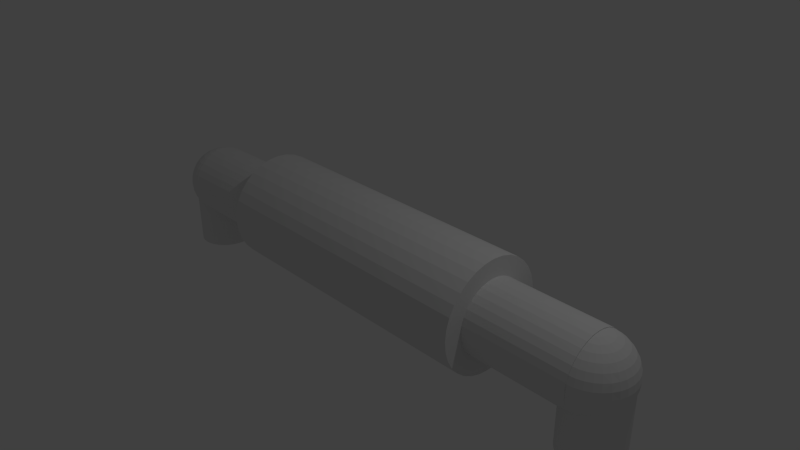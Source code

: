 # Source: Transistor02.blend  (saved by Blender 2.71.0; exported with 4.5.12 LTS)
import bpy
from mathutils import Matrix  # noqa: F401  (used for matrix-valued properties, if any)

bpy.ops.wm.read_factory_settings(use_empty=True)
scene = bpy.context.scene
scene.name = 'Scene'

# ---- collections
col_collection_1 = bpy.data.collections.new('Collection 1'); scene.collection.children.link(col_collection_1)

# ---- materials (node trees are filled in below, after node groups)
mat_none = bpy.data.materials.new('None')
mat_none.alpha_threshold = 0.0
mat_none.use_transparent_shadow = False
mat_none.specular_color = (0.8, 0.8, 0.8)
mat_none.roughness = 0.5
mat_none.specular_intensity = 1.0
mat_none.line_color = (0.0, 0.0, 0.0, 1.0)
mat_none_001 = bpy.data.materials.new('None.001')
mat_none_001.alpha_threshold = 0.0
mat_none_001.use_transparent_shadow = False
mat_none_001.specular_color = (0.8, 0.8, 0.8)
mat_none_001.roughness = 0.5
mat_none_001.specular_intensity = 1.0
mat_none_001.line_color = (0.0, 0.0, 0.0, 1.0)

# ---- material node trees

# ---- world
world_world = bpy.data.worlds.new('World'); scene.world = world_world
world_world.color = (0.05088, 0.05088, 0.05088)
world_world.use_sun_shadow = False
world_world.sun_shadow_jitter_overblur = 0.0
world_world.cycles.sampling_method = 'MANUAL'
world_world.cycles.sample_map_resolution = 256

# ---- cameras
cam_camera = bpy.data.cameras.new('Camera')
cam_camera.clip_end = 100.0
cam_camera.lens = 35.0
cam_camera.sensor_width = 32.0
cam_camera.sensor_height = 18.0
cam_camera.ortho_scale = 7.314
cam_camera.dof.focus_distance = 0.0
cam_camera.dof.aperture_fstop = 128.0

# ---- lights
light_lamp = bpy.data.lights.new('Lamp', 'POINT')
light_lamp.transmission_factor = 0.0
light_lamp.cutoff_distance = 30.0
light_lamp.energy = 100.0
light_lamp.shadow_buffer_clip_start = 1.001
light_lamp.shadow_soft_size = 0.1
light_lamp.shadow_maximum_resolution = 0.006
light_lamp.use_absolute_resolution = True
light_lamp.cycles.use_multiple_importance_sampling = False

# ---- meshes
me_elbowjoint = bpy.data.meshes.new('elbowJoint')
me_elbowjoint.from_pydata([], [], [])
me_elbowjoint.materials.append(None)
me_elbowjoint.use_remesh_preserve_volume = False
me_elbowjoint.use_remesh_preserve_attributes = False
me_elbowjoint.use_mirror_vertex_groups = False
me_elbowjoint.update()
me_cylinder = bpy.data.meshes.new('Cylinder')
me_cylinder.from_pydata([(0.05022, -0.5333, -1.755), (0.05204, -0.5231, -1.794), (1.385, -0.5231, -1.785), (0.05378, -0.4927, -1.831), (0.05539, -0.4435, -1.866), (1.389, -0.4435, -1.857), (0.0568, -0.3771, -1.896), (1.39, -0.3771, -1.888), (0.05796, -0.2963, -1.921), (1.391, -0.2963, -1.912), (0.05882, -0.2041, -1.94), (1.392, -0.2041, -1.931), (0.05935, -0.104, -1.951), (1.392, -0.104, -1.942), (0.05953, 4.025e-08, -1.955), (1.393, -1.666e-06, -1.946), (0.05935, 0.104, -1.951), (1.392, 0.104, -1.942), (0.05882, 0.2041, -1.94), (1.392, 0.2041, -1.931), (0.05796, 0.2963, -1.921), (1.391, 0.2963, -1.912), (0.0568, 0.3771, -1.896), (1.39, 0.3771, -1.888), (0.05539, 0.4435, -1.866), (1.389, 0.4434, -1.857), (0.05379, 0.4927, -1.831), (1.387, 0.4927, -1.823), (0.05204, 0.5231, -1.794), (1.385, 0.5231, -1.785), (0.05022, 0.5333, -1.755), (1.383, 0.5333, -1.746), (0.04841, 0.5231, -1.716), (1.382, 0.5231, -1.707), (0.04666, 0.4927, -1.678), (1.38, 0.4927, -1.67), (0.04505, 0.4435, -1.644), (1.378, 0.4434, -1.635), (0.04364, 0.3771, -1.613), (1.377, 0.3771, -1.605), (0.04248, 0.2963, -1.589), (1.376, 0.2963, -1.58), (0.04162, 0.2041, -1.57), (1.375, 0.2041, -1.561), (0.04109, 0.104, -1.559), (1.374, 0.104, -1.55), (0.04092, 4.025e-08, -1.555), (1.374, -1.666e-06, -1.546), (0.04109, -0.104, -1.559), (1.374, -0.1041, -1.55), (0.04162, -0.2041, -1.57), (1.375, -0.2041, -1.561), (0.04248, -0.2963, -1.589), (1.376, -0.2963, -1.58), (0.04364, -0.3771, -1.613), (1.377, -0.3771, -1.605), (0.04505, -0.4435, -1.644), (1.378, -0.4435, -1.635), (0.04666, -0.4927, -1.678), (1.38, -0.4927, -1.67), (0.04841, -0.5231, -1.716), (1.383, -0.5333, -1.746), (1.382, -0.5231, -1.707), (-0.2851, -0.006033, -1.506), (-0.2849, -0.1142, -1.51), (-0.1708, -0.1262, -1.486), (-0.4658, -0.006033, -1.576), (-0.4657, -0.07829, -1.578), (-0.3845, -0.098, -1.541), (0.7062, -0.006034, -1.611), (0.7063, -0.0558, -1.613), (0.7464, -0.03141, -1.659), (-0.5254, -0.006033, -1.619), (-0.5612, -0.006033, -1.667), (-0.5611, -0.03141, -1.667), (0.558, -0.006034, -1.531), (0.5581, -0.098, -1.535), (0.6428, -0.07829, -1.571), (0.3392, -0.006034, -1.478), (0.3394, -0.1262, -1.483), (0.4557, -0.1142, -1.505), (0.08323, -0.006033, -1.461), (0.08345, -0.1361, -1.466), (0.2137, -0.1336, -1.47), (-0.04659, -0.006033, -1.467), (-0.171, -0.006033, -1.482), (-0.3847, -0.006033, -1.537), (-0.5253, -0.0558, -1.621), (0.6426, -0.006034, -1.568), (0.4555, -0.006034, -1.501), (0.2135, -0.006034, -1.465), (-0.04637, -0.1336, -1.471), (0.4563, -0.2182, -1.517), (0.5586, -0.1864, -1.545), (0.2144, -0.2563, -1.484), (0.34, -0.2417, -1.496), (-0.04572, -0.2563, -1.485), (0.08412, -0.2612, -1.48), (-0.2844, -0.2182, -1.521), (-0.4653, -0.1478, -1.586), (0.7066, -0.1037, -1.619), (0.7465, -0.0558, -1.662), (-0.561, -0.0558, -1.67), (0.6431, -0.1478, -1.579), (-0.1701, -0.2417, -1.499), (-0.3841, -0.1864, -1.551), (-0.5251, -0.1037, -1.627), (0.4571, -0.314, -1.536), (0.2154, -0.3693, -1.506), (0.341, -0.3482, -1.517), (-0.04466, -0.3693, -1.508), (0.08519, -0.3764, -1.503), (-0.2835, -0.314, -1.541), (-0.4647, -0.2118, -1.599), (-0.3833, -0.2679, -1.567), (0.707, -0.1478, -1.627), (0.7467, -0.07829, -1.666), (-0.5608, -0.07829, -1.675), (0.5594, -0.2679, -1.561), (-0.1692, -0.3482, -1.521), (-0.5247, -0.1478, -1.635), (0.6437, -0.2118, -1.592), (0.4583, -0.398, -1.562), (0.2168, -0.4684, -1.537), (0.3423, -0.4416, -1.546), (-0.04324, -0.4684, -1.538), (0.08664, -0.4774, -1.534), (-0.2823, -0.398, -1.566), (-0.1678, -0.4416, -1.549), (-0.4639, -0.2679, -1.616), (-0.3823, -0.3394, -1.589), (0.7075, -0.1864, -1.639), (0.747, -0.098, -1.672), (-0.5605, -0.098, -1.681), (-0.5241, -0.1864, -1.647), (0.5604, -0.3394, -1.583), (0.6445, -0.2679, -1.609), (0.4598, -0.4669, -1.593), (0.5616, -0.398, -1.61), (0.2186, -0.5497, -1.574), (-0.04152, -0.5497, -1.576), (0.0884, -0.5603, -1.572), (-0.2808, -0.4669, -1.598), (-0.1662, -0.5182, -1.584), (-0.463, -0.314, -1.637), (-0.381, -0.398, -1.616), (0.7082, -0.2182, -1.654), (-0.5602, -0.1142, -1.688), (0.6455, -0.314, -1.63), (0.344, -0.5182, -1.581), (-0.5234, -0.2182, -1.662), (0.4615, -0.5182, -1.629), (0.563, -0.4416, -1.64), (0.2205, -0.6101, -1.616), (-0.03954, -0.6101, -1.618), (-0.2792, -0.5182, -1.634), (-0.4618, -0.3482, -1.661), (0.709, -0.2417, -1.67), (0.7478, -0.1262, -1.688), (-0.5598, -0.1262, -1.697), (-0.5227, -0.2417, -1.678), (0.6466, -0.3482, -1.654), (0.3458, -0.5751, -1.621), (0.09041, -0.622, -1.615), (-0.1643, -0.5751, -1.624), (-0.3796, -0.4416, -1.646), (0.4633, -0.5497, -1.668), (0.2227, -0.6473, -1.662), (-0.0374, -0.6473, -1.664), (-0.2773, -0.5497, -1.673), (-0.4606, -0.3693, -1.688), (0.7098, -0.2563, -1.688), (0.7482, -0.1336, -1.697), (-0.5593, -0.1336, -1.706), (0.5646, -0.4684, -1.673), (0.3478, -0.6101, -1.664), (0.09259, -0.6599, -1.662), (-0.1623, -0.6101, -1.668), (-0.3781, -0.4684, -1.68), (-0.5218, -0.2563, -1.696), (0.6478, -0.3693, -1.68), (0.4652, -0.5603, -1.709), (0.5662, -0.4774, -1.708), (0.2249, -0.6599, -1.71), (-0.03518, -0.6599, -1.712), (-0.2755, -0.5603, -1.713), (-0.4594, -0.3764, -1.715), (-0.3765, -0.4774, -1.714), (0.7107, -0.2612, -1.707), (0.7486, -0.1361, -1.707), (-0.5589, -0.1361, -1.715), (0.6491, -0.3764, -1.707), (0.3499, -0.622, -1.709), (0.09486, -0.6727, -1.711), (-0.1602, -0.622, -1.713), (-0.521, -0.2612, -1.715), (0.4671, -0.5497, -1.749), (0.5678, -0.4684, -1.742), (0.2271, -0.6473, -1.758), (-0.03295, -0.6473, -1.76), (-0.2736, -0.5497, -1.754), (-0.4581, -0.3693, -1.742), (-0.3749, -0.4684, -1.749), (0.7116, -0.2563, -1.726), (0.7491, -0.1336, -1.716), (-0.5585, -0.1336, -1.725), (-0.5201, -0.2563, -1.734), (0.6504, -0.3693, -1.734), (0.352, -0.6101, -1.754), (0.09713, -0.6599, -1.76), (-0.1581, -0.6101, -1.758), (0.4689, -0.5182, -1.788), (0.5693, -0.4416, -1.776), (0.2293, -0.6101, -1.804), (-0.03081, -0.6101, -1.806), (-0.2718, -0.5182, -1.793), (-0.4569, -0.3482, -1.768), (0.7124, -0.2417, -1.744), (0.7495, -0.1262, -1.725), (-0.558, -0.1262, -1.734), (0.6516, -0.3482, -1.761), (0.3541, -0.5751, -1.798), (0.09932, -0.622, -1.807), (-0.1561, -0.5751, -1.801), (-0.3733, -0.4416, -1.782), (-0.5193, -0.2417, -1.752), (0.4706, -0.4669, -1.824), (0.2312, -0.5497, -1.846), (-0.02884, -0.5497, -1.848), (0.1013, -0.5603, -1.85), (-0.2701, -0.4669, -1.829), (-0.4558, -0.314, -1.792), (-0.3719, -0.398, -1.812), (0.7132, -0.2182, -1.76), (0.7499, -0.1142, -1.734), (-0.5576, -0.1142, -1.742), (-0.5185, -0.2182, -1.768), (0.5708, -0.398, -1.806), (0.6527, -0.314, -1.785), (0.3559, -0.5182, -1.838), (-0.1542, -0.5182, -1.841), (0.472, -0.398, -1.856), (0.572, -0.3394, -1.833), (0.233, -0.4684, -1.883), (0.3575, -0.4416, -1.873), (-0.02711, -0.4684, -1.885), (0.1031, -0.4774, -1.888), (-0.2686, -0.398, -1.86), (-0.4548, -0.2679, -1.813), (-0.3707, -0.3394, -1.839), (0.7138, -0.1864, -1.775), (0.7502, -0.098, -1.741), (-0.5573, -0.098, -1.75), (0.6537, -0.2679, -1.806), (-0.1526, -0.4416, -1.876), (-0.5178, -0.1864, -1.783), (0.4732, -0.314, -1.881), (0.2344, -0.3693, -1.914), (-0.02569, -0.3693, -1.916), (0.1045, -0.3764, -1.919), (-0.2674, -0.314, -1.886), (-0.454, -0.2118, -1.83), (0.7144, -0.1478, -1.786), (-0.557, -0.07829, -1.756), (0.573, -0.2679, -1.855), (0.6545, -0.2118, -1.823), (0.3589, -0.3482, -1.901), (-0.1513, -0.3482, -1.905), (-0.3696, -0.2679, -1.861), (-0.5173, -0.1478, -1.795), (0.4741, -0.2182, -1.901), (0.2354, -0.2563, -1.937), (0.3599, -0.2417, -1.923), (-0.02463, -0.2563, -1.938), (0.1056, -0.2612, -1.942), (-0.2665, -0.2182, -1.905), (-0.4534, -0.1478, -1.843), (0.7148, -0.1037, -1.795), (0.7507, -0.0558, -1.752), (-0.5568, -0.0558, -1.76), (0.5738, -0.1864, -1.871), (-0.1503, -0.2417, -1.926), (-0.3689, -0.1864, -1.877), (-0.5168, -0.1037, -1.803), (0.6551, -0.1478, -1.836), (0.4747, -0.1142, -1.912), (0.5743, -0.098, -1.881), (0.2361, -0.1336, -1.951), (-0.02398, -0.1336, -1.952), (0.1063, -0.1361, -1.956), (-0.266, -0.1142, -1.917), (-0.453, -0.07829, -1.851), (-0.3684, -0.098, -1.887), (0.7151, -0.0558, -1.801), (-0.5567, -0.03141, -1.763), (0.6554, -0.07829, -1.844), (0.3605, -0.1262, -1.936), (-0.1497, -0.1262, -1.939), (-0.5166, -0.0558, -1.809), (0.4749, -0.006032, -1.916), (0.5744, -0.006033, -1.885), (0.2363, -0.006032, -1.955), (-0.02376, -0.006032, -1.957), (-0.2658, -0.006032, -1.921), (-0.4529, -0.006033, -1.853), (0.7151, -0.006034, -1.803), (0.7509, -0.006034, -1.755), (-0.5566, -0.006033, -1.764), (0.3607, -0.006034, -1.94), (0.1065, -0.006032, -1.961), (-0.1495, -0.006033, -1.944), (-0.3682, -0.006031, -1.891), (-0.5165, -0.006033, -1.811), (0.6556, -0.006034, -1.846), (0.4747, 0.1021, -1.912), (0.2361, 0.1215, -1.951), (-0.02398, 0.1215, -1.952), (0.1063, 0.124, -1.956), (-0.266, 0.1021, -1.917), (-0.453, 0.06623, -1.851), (0.7151, 0.04374, -1.801), (-0.5567, 0.01934, -1.763), (-0.5166, 0.04374, -1.809), (0.5743, 0.08593, -1.881), (0.6554, 0.06622, -1.844), (0.3605, 0.1141, -1.936), (-0.1497, 0.1141, -1.939), (-0.3684, 0.08593, -1.887), (0.4741, 0.2061, -1.901), (0.2354, 0.2442, -1.937), (-0.02463, 0.2442, -1.938), (-0.2665, 0.2061, -1.905), (-0.4534, 0.1357, -1.843), (-0.3689, 0.1744, -1.877), (0.7148, 0.0916, -1.795), (0.7507, 0.04374, -1.752), (-0.5568, 0.04374, -1.76), (-0.5168, 0.0916, -1.803), (0.5738, 0.1744, -1.871), (0.3599, 0.2297, -1.923), (0.1056, 0.2491, -1.942), (-0.1503, 0.2297, -1.926), (0.6551, 0.1357, -1.836), (0.4732, 0.3019, -1.881), (0.2344, 0.3572, -1.914), (-0.02569, 0.3572, -1.916), (-0.2674, 0.3019, -1.886), (-0.454, 0.1997, -1.83), (-0.3696, 0.2559, -1.861), (0.7144, 0.1357, -1.786), (-0.557, 0.06623, -1.756), (-0.5173, 0.1357, -1.795), (0.573, 0.2559, -1.855), (0.6545, 0.1997, -1.823), (0.3589, 0.3362, -1.901), (0.1045, 0.3643, -1.919), (-0.1513, 0.3362, -1.905), (0.472, 0.3859, -1.856), (0.233, 0.4563, -1.883), (-0.02711, 0.4563, -1.885), (-0.2686, 0.3859, -1.86), (-0.4548, 0.2559, -1.813), (0.7138, 0.1744, -1.775), (0.7502, 0.08593, -1.741), (-0.5573, 0.08593, -1.75), (0.572, 0.3273, -1.833), (0.3575, 0.4295, -1.873), (0.1031, 0.4654, -1.888), (-0.1526, 0.4295, -1.876), (-0.3707, 0.3273, -1.839), (-0.5178, 0.1744, -1.783), (0.6537, 0.2559, -1.806), (0.4706, 0.4549, -1.824), (0.2312, 0.5376, -1.846), (-0.02883, 0.5376, -1.848), (-0.2701, 0.4549, -1.829), (-0.1542, 0.5061, -1.841), (-0.4558, 0.3019, -1.792), (-0.3719, 0.3859, -1.812), (0.7132, 0.2061, -1.76), (-0.5576, 0.1021, -1.742), (0.5708, 0.3859, -1.806), (0.6527, 0.3019, -1.785), (0.3559, 0.5061, -1.838), (0.1013, 0.5483, -1.85), (-0.5185, 0.2061, -1.768), (0.4689, 0.5061, -1.788), (0.2293, 0.5981, -1.804), (-0.03081, 0.5981, -1.806), (0.09932, 0.6099, -1.807), (-0.2718, 0.5061, -1.793), (-0.4569, 0.3362, -1.768), (0.7499, 0.1021, -1.734), (0.7124, 0.2297, -1.744), (-0.558, 0.1141, -1.734), (0.5693, 0.4295, -1.776), (0.6516, 0.3362, -1.761), (0.3541, 0.563, -1.798), (-0.1561, 0.563, -1.801), (-0.3733, 0.4295, -1.782), (-0.5193, 0.2297, -1.752), (0.4671, 0.5376, -1.749), (0.2271, 0.6353, -1.758), (-0.03295, 0.6353, -1.76), (-0.2736, 0.5376, -1.754), (-0.4581, 0.3572, -1.742), (0.7116, 0.2442, -1.726), (0.7491, 0.1215, -1.716), (-0.5584, 0.1215, -1.725), (-0.5201, 0.2442, -1.734), (0.5678, 0.4563, -1.742), (0.6504, 0.3572, -1.734), (0.352, 0.5981, -1.754), (0.09714, 0.6478, -1.76), (-0.1581, 0.5981, -1.758), (-0.3749, 0.4563, -1.749), (0.4652, 0.5483, -1.709), (0.5662, 0.4654, -1.708), (0.2249, 0.6478, -1.71), (-0.03517, 0.6478, -1.712), (-0.2755, 0.5483, -1.713), (-0.4594, 0.3643, -1.715), (0.7107, 0.2491, -1.707), (-0.5589, 0.124, -1.715), (0.6491, 0.3643, -1.707), (0.3499, 0.6099, -1.709), (0.09487, 0.6606, -1.711), (-0.1602, 0.6099, -1.713), (-0.3765, 0.4654, -1.714), (-0.521, 0.2491, -1.715), (0.4633, 0.5376, -1.668), (0.5646, 0.4563, -1.673), (0.2227, 0.6353, -1.662), (-0.0374, 0.6353, -1.664), (-0.2773, 0.5376, -1.673), (-0.4606, 0.3572, -1.688), (-0.3781, 0.4563, -1.68), (0.7486, 0.124, -1.707), (0.7098, 0.2442, -1.688), (-0.5593, 0.1215, -1.706), (-0.5218, 0.2442, -1.696), (0.3479, 0.5981, -1.664), (0.0926, 0.6478, -1.662), (-0.1623, 0.5981, -1.668), (0.6478, 0.3572, -1.68), (0.4615, 0.5061, -1.629), (0.563, 0.4295, -1.64), (0.2205, 0.5981, -1.616), (-0.03954, 0.5981, -1.618), (0.09041, 0.6099, -1.615), (-0.2792, 0.5061, -1.634), (-0.4618, 0.3362, -1.661), (-0.3796, 0.4295, -1.646), (0.7482, 0.1215, -1.697), (0.709, 0.2297, -1.67), (-0.5598, 0.1141, -1.697), (-0.5227, 0.2297, -1.678), (0.6466, 0.3362, -1.654), (0.3458, 0.563, -1.621), (-0.1643, 0.563, -1.624), (0.4598, 0.4549, -1.593), (0.5616, 0.3859, -1.61), (0.2186, 0.5376, -1.574), (-0.04151, 0.5376, -1.576), (0.0884, 0.5483, -1.572), (-0.2808, 0.4549, -1.598), (-0.463, 0.3019, -1.637), (-0.381, 0.3859, -1.616), (0.7082, 0.2061, -1.654), (0.7474, 0.1021, -1.68), (-0.5602, 0.1021, -1.688), (0.6455, 0.3019, -1.63), (0.344, 0.5061, -1.581), (-0.1662, 0.5061, -1.584), (-0.5234, 0.2061, -1.662), (0.4583, 0.3859, -1.562), (0.5604, 0.3273, -1.583), (0.2168, 0.4563, -1.537), (-0.04324, 0.4563, -1.538), (-0.2823, 0.3859, -1.566), (-0.4639, 0.2559, -1.616), (-0.3823, 0.3273, -1.589), (0.7075, 0.1744, -1.639), (-0.5605, 0.08593, -1.681), (0.3423, 0.4295, -1.546), (0.08664, 0.4654, -1.534), (-0.1678, 0.4295, -1.549), (-0.5241, 0.1744, -1.647), (0.6445, 0.2559, -1.609), (0.4571, 0.3019, -1.536), (0.2154, 0.3572, -1.506), (-0.04466, 0.3572, -1.508), (0.08519, 0.3643, -1.503), (-0.2835, 0.3019, -1.541), (-0.4647, 0.1997, -1.599), (-0.3833, 0.2559, -1.567), (0.747, 0.08593, -1.672), (0.707, 0.1357, -1.627), (-0.5608, 0.06623, -1.675), (-0.5247, 0.1357, -1.635), (0.5594, 0.2559, -1.561), (0.341, 0.3362, -1.517), (-0.1692, 0.3362, -1.521), (0.6437, 0.1997, -1.592), (0.4563, 0.2061, -1.517), (0.2144, 0.2442, -1.484), (-0.04572, 0.2442, -1.485), (0.08412, 0.2491, -1.48), (-0.2844, 0.2061, -1.521), (-0.4653, 0.1357, -1.586), (0.7066, 0.0916, -1.619), (0.7465, 0.04374, -1.662), (-0.561, 0.04374, -1.67), (0.5586, 0.1744, -1.545), (0.6431, 0.1357, -1.579), (0.34, 0.2297, -1.496), (-0.1701, 0.2297, -1.499), (-0.3841, 0.1744, -1.551), (-0.5251, 0.0916, -1.627), (0.4557, 0.1021, -1.505), (0.2137, 0.1215, -1.47), (-0.04637, 0.1215, -1.471), (0.08345, 0.124, -1.466), (-0.2849, 0.1021, -1.51), (-0.4657, 0.06623, -1.578), (-0.3845, 0.08593, -1.541), (0.7063, 0.04374, -1.613), (-0.5611, 0.01934, -1.667), (-0.5253, 0.04374, -1.621), (0.5581, 0.08593, -1.535), (0.6428, 0.06622, -1.571), (0.3394, 0.1141, -1.483), (-0.1708, 0.1141, -1.486), (0.7614, -0.006034, -1.707), (0.7464, -0.006034, -1.658), (-0.5717, -0.006031, -1.715), (0.7474, -0.1142, -1.68), (0.7505, -0.07829, -1.747), (0.7508, -0.03141, -1.755), (0.7508, 0.01934, -1.755), (0.7505, 0.06622, -1.747), (0.7495, 0.1141, -1.725), (0.7478, 0.1141, -1.688), (0.7467, 0.06622, -1.666), (0.7464, 0.01934, -1.659), (0.07994, -0.6667, -1.717), (0.21, -0.6539, -1.717), (0.1751, -0.6539, -0.9667), (0.335, -0.6159, -1.716), (0.3001, -0.6159, -0.9658), (0.4503, -0.5543, -1.715), (0.4154, -0.5543, -0.9651), (0.5513, -0.4714, -1.714), (0.5164, -0.4714, -0.9644), (0.6342, -0.3704, -1.714), (0.6958, -0.2551, -1.713), (0.6609, -0.2551, -0.9635), (0.7337, -0.1301, -1.713), (0.6988, -0.1301, -0.9632), (0.7465, -8.53e-07, -1.713), (0.7337, 0.1301, -1.713), (0.6988, 0.1301, -0.9632), (0.6958, 0.2551, -1.713), (0.6342, 0.3704, -1.714), (0.5993, 0.3704, -0.9639), (0.5513, 0.4714, -1.714), (0.5164, 0.4714, -0.9644), (0.4503, 0.5543, -1.715), (0.4154, 0.5543, -0.9651), (0.335, 0.6159, -1.716), (0.3001, 0.6159, -0.9658), (0.21, 0.6539, -1.717), (0.1751, 0.6539, -0.9667), (0.07994, 0.6667, -1.717), (0.04504, 0.6667, -0.9675), (-0.0501, 0.6539, -1.718), (-0.085, 0.6539, -0.9684), (-0.1751, 0.6159, -1.719), (-0.21, 0.6159, -0.9692), (-0.2904, 0.5543, -1.72), (-0.3253, 0.5543, -0.9699), (-0.3914, 0.4714, -1.72), (-0.4263, 0.4714, -0.9706), (-0.4743, 0.3704, -1.721), (-0.5092, 0.3704, -0.9711), (-0.5359, 0.2551, -1.721), (-0.5708, 0.2551, -0.9715), (-0.5738, 0.1301, -1.722), (-0.6087, 0.1301, -0.9718), (-0.5866, 8.53e-07, -1.722), (-0.6215, 8.53e-07, -0.9719), (-0.5738, -0.1301, -1.722), (-0.6087, -0.1301, -0.9718), (-0.5359, -0.2551, -1.721), (-0.5708, -0.2551, -0.9715), (-0.4743, -0.3704, -1.721), (-0.3914, -0.4714, -1.72), (-0.4263, -0.4714, -0.9706), (-0.2904, -0.5543, -1.72), (-0.3253, -0.5543, -0.9699), (-0.1751, -0.6159, -1.719), (-0.21, -0.6159, -0.9692), (-0.0501, -0.6539, -1.718), (0.04504, -0.6667, -0.9675), (-0.085, -0.6539, -0.9684), (1.387, -0.4927, -1.823), (0.5993, -0.3704, -0.9639), (0.7116, -8.53e-07, -0.9631), (0.6609, 0.2551, -0.9635), (-0.5092, -0.3704, -0.9711), (-0.03146, 0.5333, 1.744), (-0.03146, 0.5231, 1.783), (1.302, 0.5231, 1.783), (-0.03146, 0.4927, 1.821), (-0.03146, 0.4435, 1.855), (1.302, 0.4435, 1.855), (-0.03146, 0.3771, 1.886), (1.302, 0.3771, 1.886), (-0.03146, 0.2963, 1.91), (1.302, 0.2963, 1.91), (-0.03146, 0.2041, 1.929), (1.302, 0.2041, 1.929), (-0.03146, 0.104, 1.94), (1.302, 0.104, 1.94), (-0.03146, 0.0, 1.944), (1.302, 0.0, 1.944), (-0.03146, -0.104, 1.94), (1.302, -0.104, 1.94), (-0.03146, -0.2041, 1.929), (1.302, -0.2041, 1.929), (-0.03146, -0.2963, 1.91), (1.302, -0.2963, 1.91), (-0.03146, -0.3771, 1.886), (1.302, -0.3771, 1.886), (-0.03146, -0.4435, 1.855), (1.302, -0.4435, 1.855), (-0.03146, -0.4927, 1.821), (1.302, -0.4927, 1.821), (-0.03146, -0.5231, 1.783), (1.302, -0.5231, 1.783), (-0.03146, -0.5333, 1.744), (1.302, -0.5333, 1.744), (-0.03146, -0.5231, 1.705), (1.302, -0.5231, 1.705), (-0.03146, -0.4927, 1.668), (1.302, -0.4927, 1.668), (-0.03146, -0.4435, 1.633), (1.302, -0.4435, 1.633), (-0.03146, -0.3771, 1.603), (1.302, -0.3771, 1.603), (-0.03146, -0.2963, 1.578), (1.302, -0.2963, 1.578), (-0.03146, -0.2041, 1.559), (1.302, -0.2041, 1.559), (-0.03146, -0.104, 1.548), (1.302, -0.104, 1.548), (-0.03146, 0.0, 1.544), (1.302, 0.0, 1.544), (-0.03146, 0.104, 1.548), (1.302, 0.104, 1.548), (-0.03146, 0.2041, 1.559), (1.302, 0.2041, 1.559), (-0.03146, 0.2963, 1.578), (1.302, 0.2963, 1.578), (-0.03146, 0.3771, 1.603), (1.302, 0.3771, 1.603), (-0.03146, 0.4435, 1.633), (1.302, 0.4435, 1.633), (-0.03146, 0.4927, 1.668), (1.302, 0.4927, 1.668), (-0.03146, 0.5231, 1.705), (1.302, 0.5333, 1.744), (1.302, 0.5231, 1.705), (-0.3552, 0.006033, 1.493), (-0.3552, 0.1142, 1.497), (-0.2399, 0.1262, 1.474), (-0.5391, 0.006033, 1.562), (-0.5391, 0.07829, 1.564), (-0.4562, 0.098, 1.527), (0.6311, 0.006033, 1.605), (0.6311, 0.0558, 1.607), (0.6691, 0.03141, 1.653), (-0.6007, 0.006033, 1.605), (-0.6386, 0.006033, 1.652), (-0.6386, 0.03141, 1.653), (0.4866, 0.006033, 1.524), (0.4866, 0.098, 1.527), (0.5695, 0.07829, 1.564), (0.2703, 0.006033, 1.47), (0.2703, 0.1262, 1.474), (0.3856, 0.1142, 1.497), (0.01522, 0.006033, 1.451), (0.01522, 0.1361, 1.455), (0.1453, 0.1336, 1.46), (-0.1148, 0.006033, 1.455), (-0.2399, 0.006033, 1.47), (-0.4562, 0.006033, 1.524), (-0.6007, 0.0558, 1.607), (0.5695, 0.006033, 1.562), (0.3856, 0.006033, 1.493), (0.1453, 0.006033, 1.455), (-0.1148, 0.1336, 1.46), (0.3856, 0.2182, 1.508), (0.4866, 0.1864, 1.537), (0.1453, 0.2563, 1.474), (0.2703, 0.2417, 1.487), (-0.1148, 0.2563, 1.474), (0.01522, 0.2612, 1.47), (-0.3552, 0.2182, 1.508), (-0.5391, 0.1478, 1.572), (0.6311, 0.1037, 1.612), (0.6691, 0.0558, 1.655), (-0.6386, 0.0558, 1.655), (0.5695, 0.1478, 1.572), (-0.2399, 0.2417, 1.487), (-0.4562, 0.1864, 1.537), (-0.6007, 0.1037, 1.612), (0.3856, 0.314, 1.528), (0.1453, 0.3693, 1.497), (0.2703, 0.3482, 1.508), (-0.1148, 0.3693, 1.497), (0.01522, 0.3764, 1.493), (-0.3552, 0.314, 1.528), (-0.5391, 0.2118, 1.585), (-0.4562, 0.2679, 1.554), (0.6311, 0.1478, 1.621), (0.6691, 0.07829, 1.66), (-0.6386, 0.07829, 1.66), (0.4866, 0.2679, 1.554), (-0.2399, 0.3482, 1.508), (-0.6007, 0.1478, 1.621), (0.5695, 0.2118, 1.585), (0.3856, 0.398, 1.554), (0.1453, 0.4684, 1.527), (0.2703, 0.4416, 1.537), (-0.1148, 0.4684, 1.527), (0.01522, 0.4774, 1.524), (-0.3552, 0.398, 1.554), (-0.2399, 0.4416, 1.537), (-0.5391, 0.2679, 1.602), (-0.4562, 0.3394, 1.576), (0.6311, 0.1864, 1.633), (0.6691, 0.098, 1.666), (-0.6386, 0.098, 1.666), (-0.6007, 0.1864, 1.633), (0.4866, 0.3394, 1.576), (0.5695, 0.2679, 1.602), (0.3856, 0.4669, 1.585), (0.4866, 0.398, 1.602), (0.1453, 0.5497, 1.564), (-0.1148, 0.5497, 1.564), (0.01522, 0.5603, 1.562), (-0.3552, 0.4669, 1.585), (-0.2399, 0.5182, 1.572), (-0.5391, 0.314, 1.623), (-0.4562, 0.398, 1.602), (0.6311, 0.2182, 1.647), (-0.6386, 0.1142, 1.673), (0.5695, 0.314, 1.623), (0.2703, 0.5182, 1.572), (-0.6007, 0.2182, 1.647), (0.3856, 0.5182, 1.621), (0.4866, 0.4416, 1.633), (0.1453, 0.6101, 1.607), (-0.1148, 0.6101, 1.607), (-0.3552, 0.5182, 1.621), (-0.5391, 0.3482, 1.647), (0.6311, 0.2417, 1.664), (0.6691, 0.1262, 1.682), (-0.6386, 0.1262, 1.682), (-0.6007, 0.2417, 1.664), (0.5695, 0.3482, 1.647), (0.2703, 0.5751, 1.612), (0.01522, 0.622, 1.605), (-0.2399, 0.5751, 1.612), (-0.4562, 0.4416, 1.633), (0.3856, 0.5497, 1.66), (0.1453, 0.6473, 1.653), (-0.1148, 0.6473, 1.653), (-0.3552, 0.5497, 1.66), (-0.5391, 0.3693, 1.673), (0.6311, 0.2563, 1.682), (0.6691, 0.1336, 1.691), (-0.6386, 0.1336, 1.691), (0.4866, 0.4684, 1.666), (0.2703, 0.6101, 1.655), (0.01522, 0.6599, 1.652), (-0.2399, 0.6101, 1.655), (-0.4562, 0.4684, 1.666), (-0.6007, 0.2563, 1.682), (0.5695, 0.3693, 1.673), (0.3856, 0.5603, 1.701), (0.4866, 0.4774, 1.701), (0.1453, 0.6599, 1.701), (-0.1148, 0.6599, 1.701), (-0.3552, 0.5603, 1.701), (-0.5391, 0.3764, 1.701), (-0.4562, 0.4774, 1.701), (0.6311, 0.2612, 1.701), (0.6691, 0.1361, 1.701), (-0.6386, 0.1361, 1.701), (0.5695, 0.3764, 1.701), (0.2703, 0.622, 1.701), (0.01522, 0.6727, 1.701), (-0.2399, 0.622, 1.701), (-0.6007, 0.2612, 1.701), (0.3856, 0.5497, 1.741), (0.4866, 0.4684, 1.735), (0.1453, 0.6473, 1.748), (-0.1148, 0.6473, 1.748), (-0.3552, 0.5497, 1.741), (-0.5391, 0.3693, 1.728), (-0.4562, 0.4684, 1.735), (0.6311, 0.2563, 1.719), (0.6691, 0.1336, 1.71), (-0.6386, 0.1336, 1.71), (-0.6007, 0.2563, 1.719), (0.5695, 0.3693, 1.728), (0.2703, 0.6101, 1.746), (0.01522, 0.6599, 1.749), (-0.2399, 0.6101, 1.746), (0.3856, 0.5182, 1.78), (0.4866, 0.4416, 1.768), (0.1453, 0.6101, 1.794), (-0.1148, 0.6101, 1.794), (-0.3552, 0.5182, 1.78), (-0.5391, 0.3482, 1.754), (0.6311, 0.2417, 1.737), (0.6691, 0.1262, 1.719), (-0.6386, 0.1262, 1.719), (0.5695, 0.3482, 1.754), (0.2703, 0.5751, 1.789), (0.01522, 0.622, 1.796), (-0.2399, 0.5751, 1.789), (-0.4562, 0.4416, 1.768), (-0.6007, 0.2417, 1.737), (0.3856, 0.4669, 1.816), (0.1453, 0.5497, 1.837), (-0.1148, 0.5497, 1.837), (0.01522, 0.5603, 1.839), (-0.3552, 0.4669, 1.816), (-0.5391, 0.314, 1.778), (-0.4562, 0.398, 1.799), (0.6311, 0.2182, 1.754), (0.6691, 0.1142, 1.728), (-0.6386, 0.1142, 1.728), (-0.6007, 0.2182, 1.754), (0.4866, 0.398, 1.799), (0.5695, 0.314, 1.778), (0.2703, 0.5182, 1.829), (-0.2399, 0.5182, 1.829), (0.3856, 0.398, 1.848), (0.4866, 0.3394, 1.826), (0.1453, 0.4684, 1.874), (0.2703, 0.4416, 1.864), (-0.1148, 0.4684, 1.874), (0.01522, 0.4774, 1.877), (-0.3552, 0.398, 1.848), (-0.5391, 0.2679, 1.799), (-0.4562, 0.3394, 1.826), (0.6311, 0.1864, 1.768), (0.6691, 0.098, 1.735), (-0.6386, 0.098, 1.735), (0.5695, 0.2679, 1.799), (-0.2399, 0.4416, 1.864), (-0.6007, 0.1864, 1.768), (0.3856, 0.314, 1.873), (0.1453, 0.3693, 1.904), (-0.1148, 0.3693, 1.904), (0.01522, 0.3764, 1.908), (-0.3552, 0.314, 1.873), (-0.5391, 0.2118, 1.816), (0.6311, 0.1478, 1.78), (-0.6386, 0.07829, 1.741), (0.4866, 0.2679, 1.848), (0.5695, 0.2118, 1.816), (0.2703, 0.3482, 1.893), (-0.2399, 0.3482, 1.893), (-0.4562, 0.2679, 1.848), (-0.6007, 0.1478, 1.78), (0.3856, 0.2182, 1.893), (0.1453, 0.2563, 1.927), (0.2703, 0.2417, 1.914), (-0.1148, 0.2563, 1.927), (0.01522, 0.2612, 1.931), (-0.3552, 0.2182, 1.893), (-0.5391, 0.1478, 1.829), (0.6311, 0.1037, 1.789), (0.6691, 0.0558, 1.746), (-0.6386, 0.0558, 1.746), (0.4866, 0.1864, 1.864), (-0.2399, 0.2417, 1.914), (-0.4562, 0.1864, 1.864), (-0.6007, 0.1037, 1.789), (0.5695, 0.1478, 1.829), (0.3856, 0.1142, 1.904), (0.4866, 0.098, 1.874), (0.1453, 0.1336, 1.941), (-0.1148, 0.1336, 1.941), (0.01522, 0.1361, 1.946), (-0.3552, 0.1142, 1.904), (-0.5391, 0.07829, 1.837), (-0.4562, 0.098, 1.874), (0.6311, 0.0558, 1.794), (-0.6386, 0.03141, 1.748), (0.5695, 0.07829, 1.837), (0.2703, 0.1262, 1.927), (-0.2399, 0.1262, 1.927), (-0.6007, 0.0558, 1.794), (0.3856, 0.006032, 1.908), (0.4866, 0.006032, 1.877), (0.1453, 0.006032, 1.946), (-0.1148, 0.006032, 1.946), (-0.3552, 0.006032, 1.908), (-0.5391, 0.006033, 1.839), (0.6311, 0.006033, 1.796), (0.6691, 0.006033, 1.749), (-0.6386, 0.006033, 1.749), (0.2703, 0.006033, 1.931), (0.01522, 0.006032, 1.951), (-0.2399, 0.006033, 1.931), (-0.4562, 0.006032, 1.877), (-0.6007, 0.006033, 1.796), (0.5695, 0.006033, 1.839), (0.3856, -0.1021, 1.904), (0.1453, -0.1215, 1.941), (-0.1148, -0.1215, 1.941), (0.01522, -0.124, 1.946), (-0.3552, -0.1021, 1.904), (-0.5391, -0.06623, 1.837), (0.6311, -0.04374, 1.794), (-0.6386, -0.01934, 1.748), (-0.6007, -0.04374, 1.794), (0.4866, -0.08593, 1.874), (0.5695, -0.06623, 1.837), (0.2703, -0.1141, 1.927), (-0.2399, -0.1141, 1.927), (-0.4562, -0.08593, 1.874), (0.3856, -0.2061, 1.893), (0.1453, -0.2442, 1.927), (-0.1148, -0.2442, 1.927), (-0.3552, -0.2061, 1.893), (-0.5391, -0.1357, 1.829), (-0.4562, -0.1744, 1.864), (0.6311, -0.0916, 1.789), (0.6691, -0.04374, 1.746), (-0.6386, -0.04374, 1.746), (-0.6007, -0.0916, 1.789), (0.4866, -0.1744, 1.864), (0.2703, -0.2297, 1.914), (0.01522, -0.2491, 1.931), (-0.2399, -0.2297, 1.914), (0.5695, -0.1357, 1.829), (0.3856, -0.3019, 1.873), (0.1453, -0.3572, 1.904), (-0.1148, -0.3572, 1.904), (-0.3552, -0.3019, 1.873), (-0.5391, -0.1997, 1.816), (-0.4562, -0.2559, 1.848), (0.6311, -0.1357, 1.78), (-0.6386, -0.06623, 1.741), (-0.6007, -0.1357, 1.78), (0.4866, -0.2559, 1.848), (0.5695, -0.1997, 1.816), (0.2703, -0.3362, 1.893), (0.01522, -0.3643, 1.908), (-0.2399, -0.3362, 1.893), (0.3856, -0.3859, 1.848), (0.1453, -0.4563, 1.874), (-0.1148, -0.4563, 1.874), (-0.3552, -0.3859, 1.848), (-0.5391, -0.2559, 1.799), (0.6311, -0.1744, 1.768), (0.6691, -0.08593, 1.735), (-0.6386, -0.08593, 1.735), (0.4866, -0.3273, 1.826), (0.2703, -0.4295, 1.864), (0.01522, -0.4654, 1.877), (-0.2399, -0.4295, 1.864), (-0.4562, -0.3273, 1.826), (-0.6007, -0.1744, 1.768), (0.5695, -0.2559, 1.799), (0.3856, -0.4549, 1.816), (0.1453, -0.5376, 1.837), (-0.1148, -0.5376, 1.837), (-0.3552, -0.4549, 1.816), (-0.2399, -0.5061, 1.829), (-0.5391, -0.3019, 1.778), (-0.4562, -0.3859, 1.799), (0.6311, -0.2061, 1.754), (-0.6386, -0.1021, 1.728), (0.4866, -0.3859, 1.799), (0.5695, -0.3019, 1.778), (0.2703, -0.5061, 1.829), (0.01522, -0.5483, 1.839), (-0.6007, -0.2061, 1.754), (0.3856, -0.5061, 1.78), (0.1453, -0.5981, 1.794), (-0.1148, -0.5981, 1.794), (0.01522, -0.6099, 1.796), (-0.3552, -0.5061, 1.78), (-0.5391, -0.3362, 1.754), (0.6691, -0.1021, 1.728), (0.6311, -0.2297, 1.737), (-0.6386, -0.1141, 1.719), (0.4866, -0.4295, 1.768), (0.5695, -0.3362, 1.754), (0.2703, -0.563, 1.789), (-0.2399, -0.563, 1.789), (-0.4562, -0.4295, 1.768), (-0.6007, -0.2297, 1.737), (0.3856, -0.5376, 1.741), (0.1453, -0.6353, 1.748), (-0.1148, -0.6353, 1.748), (-0.3552, -0.5376, 1.741), (-0.5391, -0.3572, 1.728), (0.6311, -0.2442, 1.719), (0.6691, -0.1215, 1.71), (-0.6386, -0.1215, 1.71), (-0.6007, -0.2442, 1.719), (0.4866, -0.4563, 1.735), (0.5695, -0.3572, 1.728), (0.2703, -0.5981, 1.746), (0.01522, -0.6478, 1.749), (-0.2399, -0.5981, 1.746), (-0.4562, -0.4563, 1.735), (0.3856, -0.5483, 1.701), (0.4866, -0.4654, 1.701), (0.1453, -0.6478, 1.701), (-0.1148, -0.6478, 1.701), (-0.3552, -0.5483, 1.701), (-0.5391, -0.3643, 1.701), (0.6311, -0.2491, 1.701), (-0.6386, -0.124, 1.701), (0.5695, -0.3643, 1.701), (0.2703, -0.6099, 1.701), (0.01522, -0.6606, 1.701), (-0.2399, -0.6099, 1.701), (-0.4562, -0.4654, 1.701), (-0.6007, -0.2491, 1.701), (0.3856, -0.5376, 1.66), (0.4866, -0.4563, 1.666), (0.1453, -0.6353, 1.653), (-0.1148, -0.6353, 1.653), (-0.3552, -0.5376, 1.66), (-0.5391, -0.3572, 1.673), (-0.4562, -0.4563, 1.666), (0.6691, -0.124, 1.701), (0.6311, -0.2442, 1.682), (-0.6386, -0.1215, 1.691), (-0.6007, -0.2442, 1.682), (0.2703, -0.5981, 1.655), (0.01522, -0.6478, 1.652), (-0.2399, -0.5981, 1.655), (0.5695, -0.3572, 1.673), (0.3856, -0.5061, 1.621), (0.4866, -0.4295, 1.633), (0.1453, -0.5981, 1.607), (-0.1148, -0.5981, 1.607), (0.01522, -0.6099, 1.605), (-0.3552, -0.5061, 1.621), (-0.5391, -0.3362, 1.647), (-0.4562, -0.4295, 1.633), (0.6691, -0.1215, 1.691), (0.6311, -0.2297, 1.664), (-0.6386, -0.1141, 1.682), (-0.6007, -0.2297, 1.664), (0.5695, -0.3362, 1.647), (0.2703, -0.563, 1.612), (-0.2399, -0.563, 1.612), (0.3856, -0.4549, 1.585), (0.4866, -0.3859, 1.602), (0.1453, -0.5376, 1.564), (-0.1148, -0.5376, 1.564), (0.01522, -0.5483, 1.562), (-0.3552, -0.4549, 1.585), (-0.5391, -0.3019, 1.623), (-0.4562, -0.3859, 1.602), (0.6311, -0.2061, 1.647), (0.6691, -0.1021, 1.673), (-0.6386, -0.1021, 1.673), (0.5695, -0.3019, 1.623), (0.2703, -0.5061, 1.572), (-0.2399, -0.5061, 1.572), (-0.6007, -0.2061, 1.647), (0.3856, -0.3859, 1.554), (0.4866, -0.3273, 1.576), (0.1453, -0.4563, 1.527), (-0.1148, -0.4563, 1.527), (-0.3552, -0.3859, 1.554), (-0.5391, -0.2559, 1.602), (-0.4562, -0.3273, 1.576), (0.6311, -0.1744, 1.633), (-0.6386, -0.08593, 1.666), (0.2703, -0.4295, 1.537), (0.01522, -0.4654, 1.524), (-0.2399, -0.4295, 1.537), (-0.6007, -0.1744, 1.633), (0.5695, -0.2559, 1.602), (0.3856, -0.3019, 1.528), (0.1453, -0.3572, 1.497), (-0.1148, -0.3572, 1.497), (0.01522, -0.3643, 1.493), (-0.3552, -0.3019, 1.528), (-0.5391, -0.1997, 1.585), (-0.4562, -0.2559, 1.554), (0.6691, -0.08593, 1.666), (0.6311, -0.1357, 1.621), (-0.6386, -0.06623, 1.66), (-0.6007, -0.1357, 1.621), (0.4866, -0.2559, 1.554), (0.2703, -0.3362, 1.508), (-0.2399, -0.3362, 1.508), (0.5695, -0.1997, 1.585), (0.3856, -0.2061, 1.508), (0.1453, -0.2442, 1.474), (-0.1148, -0.2442, 1.474), (0.01522, -0.2491, 1.47), (-0.3552, -0.2061, 1.508), (-0.5391, -0.1357, 1.572), (0.6311, -0.0916, 1.612), (0.6691, -0.04374, 1.655), (-0.6386, -0.04374, 1.655), (0.4866, -0.1744, 1.537), (0.5695, -0.1357, 1.572), (0.2703, -0.2297, 1.487), (-0.2399, -0.2297, 1.487), (-0.4562, -0.1744, 1.537), (-0.6007, -0.0916, 1.612), (0.3856, -0.1021, 1.497), (0.1453, -0.1215, 1.46), (-0.1148, -0.1215, 1.46), (0.01522, -0.124, 1.455), (-0.3552, -0.1021, 1.497), (-0.5391, -0.06623, 1.564), (-0.4562, -0.08593, 1.527), (0.6311, -0.04374, 1.607), (-0.6386, -0.01934, 1.653), (-0.6007, -0.04374, 1.607), (0.4866, -0.08593, 1.527), (0.5695, -0.06623, 1.564), (0.2703, -0.1141, 1.474), (-0.2399, -0.1141, 1.474), (0.6819, 0.006033, 1.701), (0.6691, 0.006033, 1.652), (-0.6514, 0.006032, 1.701), (0.6691, 0.1142, 1.673), (0.6691, 0.07829, 1.741), (0.6691, 0.03141, 1.748), (0.6691, -0.01934, 1.748), (0.6691, -0.06623, 1.741), (0.6691, -0.1141, 1.719), (0.6691, -0.1141, 1.682), (0.6691, -0.06623, 1.66), (0.6691, -0.01934, 1.653), (-2.912e-06, 0.6667, 1.707), (0.1301, 0.6539, 1.707), (0.1301, 0.6539, 0.9568), (0.2551, 0.6159, 1.707), (0.2551, 0.6159, 0.9568), (0.3704, 0.5543, 1.707), (0.3704, 0.5543, 0.9568), (0.4714, 0.4714, 1.707), (0.4714, 0.4714, 0.9568), (0.5543, 0.3704, 1.707), (0.6159, 0.2551, 1.707), (0.6159, 0.2551, 0.9568), (0.6539, 0.1301, 1.707), (0.6539, 0.1301, 0.9568), (0.6667, 0.0, 1.707), (0.6539, -0.1301, 1.707), (0.6539, -0.1301, 0.9568), (0.6159, -0.2551, 1.707), (0.5543, -0.3704, 1.707), (0.5543, -0.3704, 0.9568), (0.4714, -0.4714, 1.707), (0.4714, -0.4714, 0.9568), (0.3704, -0.5543, 1.707), (0.3704, -0.5543, 0.9568), (0.2551, -0.6159, 1.707), (0.2551, -0.6159, 0.9568), (0.1301, -0.6539, 1.707), (0.1301, -0.6539, 0.9568), (-2.912e-06, -0.6667, 1.707), (-2.966e-06, -0.6667, 0.9568), (-0.1301, -0.6539, 1.707), (-0.1301, -0.6539, 0.9568), (-0.2551, -0.6159, 1.707), (-0.2551, -0.6159, 0.9568), (-0.3704, -0.5543, 1.707), (-0.3704, -0.5543, 0.9568), (-0.4714, -0.4714, 1.707), (-0.4714, -0.4714, 0.9568), (-0.5543, -0.3704, 1.707), (-0.5543, -0.3704, 0.9568), (-0.6159, -0.2551, 1.707), (-0.6159, -0.2551, 0.9568), (-0.6539, -0.1301, 1.707), (-0.6539, -0.1301, 0.9568), (-0.6667, 0.0, 1.707), (-0.6667, 0.0, 0.9568), (-0.6539, 0.1301, 1.707), (-0.6539, 0.1301, 0.9568), (-0.6159, 0.2551, 1.707), (-0.6159, 0.2551, 0.9568), (-0.5543, 0.3704, 1.707), (-0.4714, 0.4714, 1.707), (-0.4714, 0.4714, 0.9568), (-0.3704, 0.5543, 1.707), (-0.3704, 0.5543, 0.9568), (-0.2551, 0.6159, 1.707), (-0.2551, 0.6159, 0.9568), (-0.1301, 0.6539, 1.707), (-1.632e-06, 0.6667, 0.9568), (-0.1301, 0.6539, 0.9568), (1.302, 0.4927, 1.821), (0.5543, 0.3704, 0.9568), (0.6667, 0.0, 0.9568), (0.6159, -0.2551, 0.9568), (-0.5543, 0.3704, 0.9568), (0.0, 1.0, -1.0), (0.0, 1.0, 1.0), (0.1951, 0.9808, -1.0), (0.1951, 0.9808, 1.0), (0.3827, 0.9239, -1.0), (0.3827, 0.9239, 1.0), (0.5556, 0.8315, -1.0), (0.5556, 0.8315, 1.0), (0.7071, 0.7071, -1.0), (0.7071, 0.7071, 1.0), (0.8315, 0.5556, -1.0), (0.8315, 0.5556, 1.0), (0.9239, 0.3827, -1.0), (0.9239, 0.3827, 1.0), (0.9808, 0.1951, -1.0), (0.9808, 0.1951, 1.0), (1.0, 7.55e-08, -1.0), (1.0, 7.55e-08, 1.0), (0.9808, -0.1951, -1.0), (0.9808, -0.1951, 1.0), (0.9239, -0.3827, -1.0), (0.9239, -0.3827, 1.0), (0.8315, -0.5556, -1.0), (0.8315, -0.5556, 1.0), (0.7071, -0.7071, -1.0), (0.7071, -0.7071, 1.0), (0.5556, -0.8315, -1.0), (0.5556, -0.8315, 1.0), (0.3827, -0.9239, -1.0), (0.3827, -0.9239, 1.0), (0.1951, -0.9808, -1.0), (0.1951, -0.9808, 1.0), (-3.258e-07, -1.0, -1.0), (-3.258e-07, -1.0, 1.0), (-0.1951, -0.9808, -1.0), (-0.1951, -0.9808, 1.0), (-0.3827, -0.9239, -1.0), (-0.3827, -0.9239, 1.0), (-0.5556, -0.8315, -1.0), (-0.5556, -0.8315, 1.0), (-0.7071, -0.7071, -1.0), (-0.7071, -0.7071, 1.0), (-0.8315, -0.5556, -1.0), (-0.8315, -0.5556, 1.0), (-0.9239, -0.3827, -1.0), (-0.9239, -0.3827, 1.0), (-0.9808, -0.1951, -1.0), (-0.9808, -0.1951, 1.0), (-1.0, 9.656e-07, -1.0), (-1.0, 9.656e-07, 1.0), (-0.9808, 0.1951, -1.0), (-0.9808, 0.1951, 1.0), (-0.9239, 0.3827, -1.0), (-0.9239, 0.3827, 1.0), (-0.8315, 0.5556, -1.0), (-0.8315, 0.5556, 1.0), (-0.7071, 0.7071, -1.0), (-0.7071, 0.7071, 1.0), (-0.5556, 0.8315, -1.0), (-0.5556, 0.8315, 1.0), (-0.3827, 0.9239, -1.0), (-0.3827, 0.9239, 1.0), (-0.1951, 0.9808, -1.0), (-0.1951, 0.9808, 1.0)], [], [(0, 1, 2), (2, 1, 3), (3, 4, 5), (4, 6, 7), (6, 8, 9), (8, 10, 11), (10, 12, 13), (12, 14, 15), (14, 16, 17), (16, 18, 19), (18, 20, 21), (20, 22, 23), (22, 24, 25), (24, 26, 27), (26, 28, 29), (28, 30, 31), (30, 32, 33), (32, 34, 35), (34, 36, 37), (36, 38, 39), (38, 40, 41), (40, 42, 43), (42, 44, 45), (44, 46, 47), (46, 48, 49), (48, 50, 51), (50, 52, 53), (52, 54, 55), (54, 56, 57), (56, 58, 59), (14, 42, 20), (60, 0, 61), (58, 60, 62), (29, 45, 62), (63, 64, 65), (66, 67, 68), (69, 70, 71), (72, 73, 74), (75, 76, 77), (78, 79, 80), (81, 82, 83), (84, 85, 65), (63, 86, 68), (72, 87, 67), (88, 77, 70), (89, 80, 76), (90, 83, 79), (84, 91, 82), (80, 92, 93), (83, 94, 95), (91, 96, 97), (65, 64, 98), (68, 67, 99), (70, 100, 101), (87, 74, 102), (76, 93, 103), (80, 79, 95), (82, 97, 94), (65, 104, 96), (68, 105, 98), (67, 87, 106), (77, 103, 100), (93, 92, 107), (94, 108, 109), (96, 110, 111), (104, 98, 112), (99, 113, 114), (100, 115, 116), (106, 102, 117), (103, 93, 118), (92, 95, 109), (94, 97, 111), (104, 119, 110), (105, 114, 112), (99, 106, 120), (100, 103, 121), (118, 107, 122), (108, 123, 124), (110, 125, 126), (112, 127, 128), (113, 129, 130), (115, 131, 132), (117, 133, 134), (118, 135, 136), (109, 124, 122), (108, 111, 126), (119, 128, 125), (114, 130, 127), (113, 120, 134), (121, 136, 131), (122, 137, 138), (124, 123, 139), (125, 140, 141), (127, 142, 143), (129, 144, 145), (132, 131, 146), (134, 133, 147), (135, 138, 148), (124, 149, 137), (126, 141, 139), (128, 143, 140), (130, 145, 142), (129, 134, 150), (136, 148, 146), (137, 151, 152), (149, 139, 153), (141, 140, 154), (143, 142, 155), (145, 144, 156), (146, 157, 158), (147, 159, 160), (138, 152, 161), (149, 162, 151), (141, 163, 153), (140, 143, 164), (142, 145, 165), (150, 160, 156), (146, 148, 161), (152, 151, 166), (162, 153, 167), (163, 154, 168), (164, 155, 169), (165, 156, 170), (157, 171, 172), (160, 159, 173), (161, 152, 174), (162, 175, 166), (163, 176, 167), (164, 177, 168), (165, 178, 169), (156, 160, 179), (161, 180, 171), (166, 181, 182), (175, 167, 183), (176, 168, 184), (177, 169, 185), (170, 186, 187), (171, 188, 189), (179, 173, 190), (174, 182, 191), (175, 192, 181), (176, 193, 183), (177, 194, 184), (169, 178, 187), (179, 195, 186), (180, 191, 188), (181, 196, 197), (192, 183, 198), (193, 184, 199), (194, 185, 200), (186, 201, 202), (188, 203, 204), (190, 205, 206), (182, 197, 207), (192, 208, 196), (193, 209, 198), (194, 210, 199), (185, 187, 202), (186, 195, 206), (188, 191, 207), (196, 211, 212), (208, 198, 213), (209, 199, 214), (210, 200, 215), (202, 201, 216), (203, 217, 218), (206, 205, 219), (197, 212, 220), (208, 221, 211), (209, 222, 213), (210, 223, 214), (202, 224, 215), (206, 225, 216), (203, 207, 220), (212, 211, 226), (221, 213, 227), (214, 228, 229), (223, 215, 230), (216, 231, 232), (217, 233, 234), (219, 235, 236), (212, 237, 238), (221, 239, 226), (222, 229, 227), (223, 240, 228), (224, 232, 230), (216, 225, 236), (220, 238, 233), (226, 241, 242), (227, 243, 244), (228, 245, 246), (240, 230, 247), (231, 248, 249), (233, 250, 251), (236, 235, 252), (237, 242, 253), (239, 244, 241), (227, 229, 246), (228, 240, 254), (230, 232, 249), (236, 255, 248), (238, 253, 250), (242, 241, 256), (244, 243, 257), (245, 258, 259), (254, 247, 260), (249, 248, 261), (251, 250, 262), (255, 252, 263), (242, 264, 265), (244, 266, 256), (243, 246, 259), (254, 267, 258), (247, 249, 268), (255, 269, 261), (250, 253, 265), (264, 256, 270), (257, 271, 272), (258, 273, 274), (267, 260, 275), (268, 261, 276), (262, 277, 278), (269, 263, 279), (265, 264, 280), (266, 272, 270), (259, 274, 271), (267, 281, 273), (260, 268, 282), (261, 269, 283), (262, 265, 284), (270, 285, 286), (272, 271, 287), (273, 288, 289), (281, 275, 290), (276, 291, 292), (278, 277, 293), (283, 279, 294), (280, 286, 295), (272, 296, 285), (274, 289, 287), (281, 297, 288), (275, 282, 292), (283, 298, 291), (284, 295, 293), (285, 299, 300), (296, 287, 301), (289, 288, 302), (297, 290, 303), (292, 291, 304), (293, 305, 306), (298, 294, 307), (295, 286, 300), (296, 308, 299), (287, 289, 309), (297, 310, 302), (292, 311, 303), (291, 298, 312), (293, 295, 313), (300, 299, 314), (308, 301, 315), (302, 316, 317), (310, 303, 318), (311, 304, 319), (306, 305, 320), (307, 321, 322), (300, 323, 324), (308, 325, 314), (301, 309, 317), (310, 326, 316), (303, 311, 327), (312, 322, 319), (313, 324, 320), (323, 314, 328), (325, 315, 329), (317, 316, 330), (326, 318, 331), (319, 332, 333), (320, 334, 335), (321, 336, 337), (324, 323, 338), (325, 339, 328), (315, 317, 340), (326, 341, 330), (327, 333, 331), (319, 322, 337), (324, 342, 334), (338, 328, 343), (339, 329, 344), (340, 330, 345), (341, 331, 346), (332, 347, 348), (335, 334, 349), (336, 350, 351), (338, 352, 353), (339, 354, 343), (340, 355, 344), (341, 356, 345), (331, 333, 348), (337, 351, 347), (342, 353, 349), (352, 343, 357), (354, 344, 358), (355, 345, 359), (356, 346, 360), (348, 347, 361), (349, 362, 363), (351, 350, 364), (353, 352, 365), (354, 366, 357), (355, 367, 358), (356, 368, 359), (348, 369, 360), (347, 351, 370), (349, 353, 371), (365, 357, 372), (366, 358, 373), (367, 359, 374), (360, 375, 376), (361, 377, 378), (363, 362, 379), (370, 364, 380), (365, 381, 382), (366, 383, 372), (358, 367, 384), (368, 376, 374), (369, 378, 375), (370, 385, 377), (371, 382, 379), (381, 372, 386), (383, 373, 387), (374, 388, 389), (376, 375, 390), (378, 377, 391), (392, 379, 393), (385, 380, 394), (381, 395, 396), (383, 397, 386), (373, 384, 389), (376, 398, 388), (378, 399, 390), (377, 385, 400), (379, 382, 396), (395, 386, 401), (397, 387, 402), (389, 388, 403), (398, 390, 404), (399, 391, 405), (393, 406, 407), (394, 408, 409), (395, 410, 411), (397, 412, 401), (389, 413, 402), (398, 414, 403), (399, 415, 404), (400, 409, 405), (396, 411, 406), (401, 416, 417), (412, 402, 418), (413, 403, 419), (414, 404, 420), (415, 405, 421), (407, 406, 422), (409, 408, 423), (410, 417, 424), (412, 425, 416), (413, 426, 418), (414, 427, 419), (415, 428, 420), (409, 429, 421), (411, 424, 422), (416, 430, 431), (425, 418, 432), (426, 419, 433), (427, 420, 434), (421, 435, 436), (437, 422, 438), (423, 439, 440), (424, 417, 431), (425, 441, 430), (426, 442, 432), (427, 443, 433), (420, 428, 436), (429, 440, 435), (422, 424, 444), (430, 445, 446), (441, 432, 447), (433, 448, 449), (443, 434, 450), (435, 451, 452), (453, 438, 454), (439, 455, 456), (431, 446, 457), (441, 458, 445), (442, 449, 447), (443, 459, 448), (434, 436, 452), (435, 440, 456), (444, 457, 454), (445, 460, 461), (458, 447, 462), (448, 463, 464), (459, 450, 465), (451, 466, 467), (454, 468, 469), (456, 455, 470), (446, 461, 471), (458, 472, 460), (449, 464, 462), (459, 473, 463), (452, 467, 465), (456, 474, 466), (457, 471, 468), (460, 475, 476), (472, 462, 477), (464, 463, 478), (473, 465, 479), (466, 480, 481), (469, 468, 482), (474, 470, 483), (471, 461, 476), (472, 484, 475), (464, 485, 477), (473, 486, 478), (465, 467, 481), (474, 487, 480), (468, 471, 488), (476, 475, 489), (484, 477, 490), (478, 491, 492), (486, 479, 493), (480, 494, 495), (496, 482, 497), (483, 498, 499), (488, 476, 500), (484, 501, 489), (485, 492, 490), (486, 502, 491), (481, 495, 493), (487, 499, 494), (482, 488, 503), (500, 489, 504), (501, 490, 505), (491, 506, 507), (502, 493, 508), (495, 494, 509), (497, 510, 511), (499, 498, 512), (500, 513, 514), (501, 515, 504), (492, 507, 505), (502, 516, 506), (495, 517, 508), (494, 499, 518), (503, 514, 510), (513, 504, 519), (515, 505, 520), (506, 521, 522), (516, 508, 523), (509, 524, 525), (511, 510, 526), (512, 527, 528), (513, 529, 530), (515, 531, 519), (507, 522, 520), (516, 532, 521), (508, 517, 525), (518, 528, 524), (514, 530, 526), (533, 534, 71), (73, 535, 74), (74, 535, 102), (533, 71, 101), (102, 535, 117), (533, 101, 116), (117, 535, 133), (533, 116, 132), (133, 535, 147), (533, 132, 536), (147, 535, 159), (533, 536, 158), (159, 535, 173), (533, 158, 172), (173, 535, 190), (533, 172, 189), (190, 535, 205), (533, 189, 204), (205, 535, 219), (533, 204, 218), (219, 535, 235), (533, 218, 234), (235, 535, 252), (533, 234, 251), (252, 535, 263), (533, 251, 537), (263, 535, 279), (533, 537, 278), (279, 535, 294), (533, 278, 538), (294, 535, 307), (533, 538, 306), (307, 535, 321), (533, 306, 539), (321, 535, 336), (533, 539, 335), (336, 535, 350), (533, 335, 540), (350, 535, 364), (533, 540, 363), (364, 535, 380), (533, 363, 392), (380, 535, 394), (533, 392, 541), (394, 535, 408), (533, 541, 407), (408, 535, 423), (533, 407, 437), (423, 535, 439), (533, 437, 453), (439, 535, 455), (533, 453, 542), (455, 535, 470), (533, 542, 469), (470, 535, 483), (533, 469, 496), (483, 535, 498), (533, 496, 543), (498, 535, 512), (533, 543, 511), (512, 535, 527), (533, 511, 544), (527, 535, 73), (529, 519, 89), (531, 520, 90), (521, 84, 81), (523, 63, 85), (524, 66, 86), (544, 526, 69), (527, 73, 72), (530, 529, 75), (519, 531, 78), (520, 522, 81), (532, 85, 84), (525, 86, 63), (533, 544, 534), (528, 72, 66), (526, 530, 88), (545, 546, 547), (546, 548, 549), (548, 550, 551), (550, 552, 553), (553, 552, 554), (554, 555, 556), (555, 557, 558), (558, 557, 559), (559, 560, 561), (561, 560, 562), (562, 563, 564), (563, 565, 566), (565, 567, 568), (567, 569, 570), (569, 571, 572), (571, 573, 574), (573, 575, 576), (575, 577, 578), (577, 579, 580), (579, 581, 582), (581, 583, 584), (583, 585, 586), (585, 587, 588), (587, 589, 590), (589, 591, 592), (591, 593, 594), (594, 593, 595), (595, 596, 597), (596, 598, 599), (598, 600, 601), (577, 562, 593), (602, 545, 603), (600, 602, 604), (572, 588, 604), (61, 0, 2), (605, 2, 3), (605, 3, 5), (5, 4, 7), (7, 6, 9), (9, 8, 11), (11, 10, 13), (13, 12, 15), (15, 14, 17), (17, 16, 19), (19, 18, 21), (21, 20, 23), (23, 22, 25), (25, 24, 27), (27, 26, 29), (29, 28, 31), (31, 30, 33), (33, 32, 35), (35, 34, 37), (37, 36, 39), (39, 38, 41), (41, 40, 43), (43, 42, 45), (45, 44, 47), (47, 46, 49), (49, 48, 51), (51, 50, 53), (53, 52, 55), (55, 54, 57), (57, 56, 59), (0, 60, 1), (58, 54, 52), (58, 56, 54), (24, 34, 32), (46, 42, 48), (46, 44, 42), (38, 36, 40), (34, 42, 36), (30, 24, 32), (26, 24, 28), (22, 20, 24), (20, 18, 14), (18, 16, 14), (10, 8, 12), (6, 3, 8), (6, 4, 3), (42, 50, 48), (52, 50, 60), (60, 3, 1), (36, 42, 40), (58, 52, 60), (14, 50, 42), (20, 42, 24), (8, 3, 12), (3, 60, 50), (42, 34, 24), (24, 30, 28), (3, 14, 12), (59, 58, 62), (62, 60, 61), (14, 3, 50), (62, 61, 2), (2, 605, 5), (51, 55, 62), (13, 7, 11), (13, 15, 17), (7, 9, 11), (25, 29, 23), (25, 27, 29), (29, 31, 33), (37, 39, 35), (45, 35, 41), (41, 43, 45), (45, 47, 49), (53, 55, 51), (45, 51, 62), (62, 55, 59), (62, 2, 5), (29, 62, 5), (21, 23, 19), (23, 29, 19), (35, 39, 41), (86, 66, 68), (45, 33, 35), (55, 57, 59), (7, 29, 5), (7, 19, 29), (7, 13, 17), (45, 29, 33), (7, 17, 19), (85, 63, 65), (49, 51, 45), (534, 69, 71), (87, 72, 74), (88, 75, 77), (89, 78, 80), (90, 81, 83), (91, 84, 65), (64, 63, 68), (66, 72, 67), (69, 88, 70), (75, 89, 76), (78, 90, 79), (81, 84, 82), (76, 80, 93), (79, 83, 95), (82, 91, 97), (104, 65, 98), (105, 68, 99), (71, 70, 101), (106, 87, 102), (77, 76, 103), (92, 80, 95), (83, 82, 94), (91, 65, 96), (64, 68, 98), (99, 67, 106), (70, 77, 100), (118, 93, 107), (95, 94, 109), (97, 96, 111), (119, 104, 112), (105, 99, 114), (101, 100, 116), (120, 106, 117), (121, 103, 118), (107, 92, 109), (108, 94, 111), (96, 104, 110), (98, 105, 112), (113, 99, 120), (115, 100, 121), (135, 118, 122), (109, 108, 124), (111, 110, 126), (119, 112, 128), (114, 113, 130), (116, 115, 132), (120, 117, 134), (121, 118, 136), (107, 109, 122), (123, 108, 126), (110, 119, 125), (112, 114, 127), (129, 113, 134), (115, 121, 131), (135, 122, 138), (149, 124, 139), (126, 125, 141), (128, 127, 143), (130, 129, 145), (536, 132, 146), (150, 134, 147), (136, 135, 148), (122, 124, 137), (123, 126, 139), (125, 128, 140), (127, 130, 142), (144, 129, 150), (131, 136, 146), (138, 137, 152), (162, 149, 153), (163, 141, 154), (164, 143, 155), (165, 145, 156), (536, 146, 158), (150, 147, 160), (148, 138, 161), (137, 149, 151), (139, 141, 153), (154, 140, 164), (155, 142, 165), (144, 150, 156), (157, 146, 161), (174, 152, 166), (175, 162, 167), (176, 163, 168), (177, 164, 169), (178, 165, 170), (158, 157, 172), (179, 160, 173), (180, 161, 174), (151, 162, 166), (153, 163, 167), (154, 164, 168), (155, 165, 169), (170, 156, 179), (157, 161, 171), (174, 166, 182), (192, 175, 183), (193, 176, 184), (194, 177, 185), (178, 170, 187), (172, 171, 189), (195, 179, 190), (180, 174, 191), (166, 175, 181), (167, 176, 183), (168, 177, 184), (185, 169, 187), (170, 179, 186), (171, 180, 188), (182, 181, 197), (208, 192, 198), (209, 193, 199), (210, 194, 200), (187, 186, 202), (189, 188, 204), (195, 190, 206), (191, 182, 207), (181, 192, 196), (183, 193, 198), (184, 194, 199), (200, 185, 202), (201, 186, 206), (203, 188, 207), (197, 196, 212), (221, 208, 213), (222, 209, 214), (223, 210, 215), (224, 202, 216), (204, 203, 218), (225, 206, 219), (207, 197, 220), (196, 208, 211), (198, 209, 213), (199, 210, 214), (200, 202, 215), (201, 206, 216), (217, 203, 220), (237, 212, 226), (239, 221, 227), (222, 214, 229), (240, 223, 230), (224, 216, 232), (218, 217, 234), (225, 219, 236), (220, 212, 238), (211, 221, 226), (213, 222, 227), (214, 223, 228), (215, 224, 230), (231, 216, 236), (217, 220, 233), (237, 226, 242), (239, 227, 244), (229, 228, 246), (254, 240, 247), (232, 231, 249), (234, 233, 251), (255, 236, 252), (238, 237, 253), (226, 239, 241), (243, 227, 246), (245, 228, 254), (247, 230, 249), (231, 236, 248), (233, 238, 250), (264, 242, 256), (266, 244, 257), (246, 245, 259), (267, 254, 260), (268, 249, 261), (537, 251, 262), (269, 255, 263), (253, 242, 265), (241, 244, 256), (257, 243, 259), (245, 254, 258), (260, 247, 268), (248, 255, 261), (262, 250, 265), (280, 264, 270), (266, 257, 272), (259, 258, 274), (281, 267, 275), (282, 268, 276), (537, 262, 278), (283, 269, 279), (284, 265, 280), (256, 266, 270), (257, 259, 271), (258, 267, 273), (275, 260, 282), (276, 261, 283), (277, 262, 284), (280, 270, 286), (296, 272, 287), (274, 273, 289), (297, 281, 290), (282, 276, 292), (538, 278, 293), (298, 283, 294), (284, 280, 295), (270, 272, 285), (271, 274, 287), (273, 281, 288), (290, 275, 292), (276, 283, 291), (277, 284, 293), (286, 285, 300), (308, 296, 301), (309, 289, 302), (310, 297, 303), (311, 292, 304), (538, 293, 306), (312, 298, 307), (313, 295, 300), (285, 296, 299), (301, 287, 309), (288, 297, 302), (290, 292, 303), (304, 291, 312), (305, 293, 313), (323, 300, 314), (325, 308, 315), (309, 302, 317), (326, 310, 318), (327, 311, 319), (539, 306, 320), (312, 307, 322), (313, 300, 324), (299, 308, 314), (315, 301, 317), (302, 310, 316), (318, 303, 327), (304, 312, 319), (305, 313, 320), (338, 323, 328), (339, 325, 329), (340, 317, 330), (341, 326, 331), (327, 319, 333), (539, 320, 335), (322, 321, 337), (342, 324, 338), (314, 325, 328), (329, 315, 340), (316, 326, 330), (318, 327, 331), (332, 319, 337), (320, 324, 334), (352, 338, 343), (354, 339, 344), (355, 340, 345), (356, 341, 346), (333, 332, 348), (540, 335, 349), (337, 336, 351), (342, 338, 353), (328, 339, 343), (329, 340, 344), (330, 341, 345), (346, 331, 348), (332, 337, 347), (334, 342, 349), (365, 352, 357), (366, 354, 358), (367, 355, 359), (368, 356, 360), (369, 348, 361), (540, 349, 363), (370, 351, 364), (371, 353, 365), (343, 354, 357), (344, 355, 358), (345, 356, 359), (346, 348, 360), (361, 347, 370), (362, 349, 371), (381, 365, 372), (383, 366, 373), (384, 367, 374), (368, 360, 376), (369, 361, 378), (392, 363, 379), (385, 370, 380), (371, 365, 382), (357, 366, 372), (373, 358, 384), (359, 368, 374), (360, 369, 375), (361, 370, 377), (362, 371, 379), (395, 381, 386), (397, 383, 387), (384, 374, 389), (398, 376, 390), (399, 378, 391), (541, 392, 393), (400, 385, 394), (382, 381, 396), (372, 383, 386), (387, 373, 389), (374, 376, 388), (375, 378, 390), (391, 377, 400), (393, 379, 396), (410, 395, 401), (412, 397, 402), (413, 389, 403), (414, 398, 404), (415, 399, 405), (541, 393, 407), (400, 394, 409), (396, 395, 411), (386, 397, 401), (387, 389, 402), (388, 398, 403), (390, 399, 404), (391, 400, 405), (393, 396, 406), (410, 401, 417), (425, 412, 418), (426, 413, 419), (427, 414, 420), (428, 415, 421), (437, 407, 422), (429, 409, 423), (411, 410, 424), (401, 412, 416), (402, 413, 418), (403, 414, 419), (404, 415, 420), (405, 409, 421), (406, 411, 422), (417, 416, 431), (441, 425, 432), (442, 426, 433), (443, 427, 434), (428, 421, 436), (453, 437, 438), (429, 423, 440), (444, 424, 431), (416, 425, 430), (418, 426, 432), (419, 427, 433), (434, 420, 436), (421, 429, 435), (438, 422, 444), (431, 430, 446), (458, 441, 447), (442, 433, 449), (459, 443, 450), (436, 435, 452), (542, 453, 454), (440, 439, 456), (444, 431, 457), (430, 441, 445), (432, 442, 447), (433, 443, 448), (450, 434, 452), (451, 435, 456), (438, 444, 454), (446, 445, 461), (472, 458, 462), (449, 448, 464), (473, 459, 465), (452, 451, 467), (542, 454, 469), (474, 456, 470), (457, 446, 471), (445, 458, 460), (447, 449, 462), (448, 459, 463), (450, 452, 465), (451, 456, 466), (454, 457, 468), (461, 460, 476), (484, 472, 477), (485, 464, 478), (486, 473, 479), (467, 466, 481), (496, 469, 482), (487, 474, 483), (488, 471, 476), (460, 472, 475), (462, 464, 477), (463, 473, 478), (479, 465, 481), (466, 474, 480), (482, 468, 488), (500, 476, 489), (501, 484, 490), (485, 478, 492), (502, 486, 493), (481, 480, 495), (543, 496, 497), (487, 483, 499), (503, 488, 500), (475, 484, 489), (477, 485, 490), (478, 486, 491), (479, 481, 493), (480, 487, 494), (497, 482, 503), (513, 500, 504), (515, 501, 505), (492, 491, 507), (516, 502, 508), (517, 495, 509), (543, 497, 511), (518, 499, 512), (503, 500, 514), (489, 501, 504), (490, 492, 505), (491, 502, 506), (493, 495, 508), (509, 494, 518), (497, 503, 510), (529, 513, 519), (531, 515, 520), (507, 506, 522), (532, 516, 523), (517, 509, 525), (544, 511, 526), (518, 512, 528), (514, 513, 530), (504, 515, 519), (505, 507, 520), (506, 516, 521), (523, 508, 525), (509, 518, 524), (510, 514, 526), (75, 529, 89), (78, 531, 90), (522, 521, 81), (532, 523, 85), (525, 524, 86), (534, 544, 69), (528, 527, 72), (88, 530, 75), (89, 519, 78), (90, 520, 81), (521, 532, 84), (523, 525, 63), (524, 528, 66), (69, 526, 88), (603, 545, 547), (547, 546, 549), (549, 548, 551), (551, 550, 553), (606, 553, 554), (606, 554, 556), (556, 555, 558), (607, 558, 559), (607, 559, 561), (608, 561, 562), (608, 562, 564), (564, 563, 566), (566, 565, 568), (568, 567, 570), (570, 569, 572), (572, 571, 574), (574, 573, 576), (576, 575, 578), (578, 577, 580), (580, 579, 582), (582, 581, 584), (584, 583, 586), (586, 585, 588), (588, 587, 590), (590, 589, 592), (592, 591, 594), (609, 594, 595), (609, 595, 597), (597, 596, 599), (599, 598, 601), (593, 589, 587), (602, 600, 598), (596, 602, 598), (596, 595, 593), (593, 591, 589), (585, 593, 587), (581, 577, 583), (581, 579, 577), (577, 575, 573), (569, 567, 571), (565, 577, 567), (565, 563, 562), (562, 560, 559), (559, 557, 555), (555, 554, 552), (552, 550, 548), (567, 577, 573), (593, 546, 596), (601, 600, 604), (546, 545, 602), (546, 602, 596), (562, 577, 565), (577, 585, 583), (555, 552, 548), (548, 546, 593), (593, 585, 577), (571, 567, 573), (593, 559, 548), (604, 602, 603), (559, 555, 548), (593, 562, 559), (604, 603, 547), (547, 549, 551), (606, 556, 553), (558, 607, 561), (556, 558, 547), (568, 572, 566), (568, 570, 572), (572, 574, 576), (558, 561, 608), (580, 582, 584), (584, 586, 588), (588, 590, 592), (592, 594, 609), (609, 597, 599), (599, 601, 604), (551, 556, 547), (556, 551, 553), (564, 566, 604), (566, 572, 604), (578, 588, 572), (588, 578, 584), (609, 604, 592), (609, 599, 604), (576, 578, 572), (604, 608, 564), (578, 580, 584), (558, 604, 547), (558, 608, 604), (604, 588, 592), (610, 611, 612), (612, 611, 613), (613, 614, 615), (614, 616, 617), (616, 618, 619), (618, 620, 621), (620, 622, 623), (622, 624, 625), (624, 626, 627), (626, 628, 629), (628, 630, 631), (630, 632, 633), (632, 634, 635), (634, 636, 637), (636, 638, 639), (638, 640, 641), (640, 642, 643), (642, 644, 645), (644, 646, 647), (646, 648, 649), (648, 650, 651), (650, 652, 653), (652, 654, 655), (654, 656, 657), (656, 658, 659), (658, 660, 661), (660, 662, 663), (662, 664, 665), (664, 666, 667), (666, 668, 669), (624, 652, 630), (670, 610, 671), (668, 670, 672), (639, 655, 672), (673, 674, 675), (676, 677, 678), (679, 680, 681), (682, 683, 684), (685, 686, 687), (688, 689, 690), (691, 692, 693), (694, 695, 675), (673, 696, 678), (682, 697, 677), (698, 687, 680), (699, 690, 686), (700, 693, 689), (694, 701, 692), (690, 702, 703), (693, 704, 705), (701, 706, 707), (675, 674, 708), (678, 677, 709), (680, 710, 711), (697, 684, 712), (686, 703, 713), (690, 689, 705), (692, 707, 704), (675, 714, 706), (678, 715, 708), (677, 697, 716), (687, 713, 710), (703, 702, 717), (704, 718, 719), (706, 720, 721), (714, 708, 722), (709, 723, 724), (710, 725, 726), (716, 712, 727), (713, 703, 728), (702, 705, 719), (704, 707, 721), (714, 729, 720), (715, 724, 722), (709, 716, 730), (710, 713, 731), (728, 717, 732), (718, 733, 734), (720, 735, 736), (722, 737, 738), (723, 739, 740), (725, 741, 742), (727, 743, 744), (728, 745, 746), (719, 734, 732), (718, 721, 736), (729, 738, 735), (724, 740, 737), (723, 730, 744), (731, 746, 741), (732, 747, 748), (734, 733, 749), (735, 750, 751), (737, 752, 753), (739, 754, 755), (742, 741, 756), (744, 743, 757), (745, 748, 758), (734, 759, 747), (736, 751, 749), (738, 753, 750), (740, 755, 752), (739, 744, 760), (746, 758, 756), (747, 761, 762), (759, 749, 763), (751, 750, 764), (753, 752, 765), (755, 754, 766), (756, 767, 768), (757, 769, 770), (748, 762, 771), (759, 772, 761), (751, 773, 763), (750, 753, 774), (752, 755, 775), (760, 770, 766), (756, 758, 771), (762, 761, 776), (772, 763, 777), (773, 764, 778), (774, 765, 779), (775, 766, 780), (767, 781, 782), (770, 769, 783), (771, 762, 784), (772, 785, 776), (773, 786, 777), (774, 787, 778), (775, 788, 779), (766, 770, 789), (771, 790, 781), (776, 791, 792), (785, 777, 793), (786, 778, 794), (787, 779, 795), (780, 796, 797), (781, 798, 799), (789, 783, 800), (784, 792, 801), (785, 802, 791), (786, 803, 793), (787, 804, 794), (779, 788, 797), (789, 805, 796), (790, 801, 798), (791, 806, 807), (802, 793, 808), (803, 794, 809), (804, 795, 810), (796, 811, 812), (798, 813, 814), (800, 815, 816), (792, 807, 817), (802, 818, 806), (803, 819, 808), (804, 820, 809), (795, 797, 812), (796, 805, 816), (798, 801, 817), (806, 821, 822), (818, 808, 823), (819, 809, 824), (820, 810, 825), (812, 811, 826), (813, 827, 828), (816, 815, 829), (807, 822, 830), (818, 831, 821), (819, 832, 823), (820, 833, 824), (812, 834, 825), (816, 835, 826), (813, 817, 830), (822, 821, 836), (831, 823, 837), (824, 838, 839), (833, 825, 840), (826, 841, 842), (827, 843, 844), (829, 845, 846), (822, 847, 848), (831, 849, 836), (832, 839, 837), (833, 850, 838), (834, 842, 840), (826, 835, 846), (830, 848, 843), (836, 851, 852), (837, 853, 854), (838, 855, 856), (850, 840, 857), (841, 858, 859), (843, 860, 861), (846, 845, 862), (847, 852, 863), (849, 854, 851), (837, 839, 856), (838, 850, 864), (840, 842, 859), (846, 865, 858), (848, 863, 860), (852, 851, 866), (854, 853, 867), (855, 868, 869), (864, 857, 870), (859, 858, 871), (861, 860, 872), (865, 862, 873), (852, 874, 875), (854, 876, 866), (853, 856, 869), (864, 877, 868), (857, 859, 878), (865, 879, 871), (860, 863, 875), (874, 866, 880), (867, 881, 882), (868, 883, 884), (877, 870, 885), (878, 871, 886), (872, 887, 888), (879, 873, 889), (875, 874, 890), (876, 882, 880), (869, 884, 881), (877, 891, 883), (870, 878, 892), (871, 879, 893), (872, 875, 894), (880, 895, 896), (882, 881, 897), (883, 898, 899), (891, 885, 900), (886, 901, 902), (888, 887, 903), (893, 889, 904), (890, 896, 905), (882, 906, 895), (884, 899, 897), (891, 907, 898), (885, 892, 902), (893, 908, 901), (894, 905, 903), (895, 909, 910), (906, 897, 911), (899, 898, 912), (907, 900, 913), (902, 901, 914), (903, 915, 916), (908, 904, 917), (905, 896, 910), (906, 918, 909), (897, 899, 919), (907, 920, 912), (902, 921, 913), (901, 908, 922), (903, 905, 923), (910, 909, 924), (918, 911, 925), (912, 926, 927), (920, 913, 928), (921, 914, 929), (916, 915, 930), (917, 931, 932), (910, 933, 934), (918, 935, 924), (911, 919, 927), (920, 936, 926), (913, 921, 937), (922, 932, 929), (923, 934, 930), (933, 924, 938), (935, 925, 939), (927, 926, 940), (936, 928, 941), (929, 942, 943), (930, 944, 945), (931, 946, 947), (934, 933, 948), (935, 949, 938), (925, 927, 950), (936, 951, 940), (937, 943, 941), (929, 932, 947), (934, 952, 944), (948, 938, 953), (949, 939, 954), (950, 940, 955), (951, 941, 956), (942, 957, 958), (945, 944, 959), (946, 960, 961), (948, 962, 963), (949, 964, 953), (950, 965, 954), (951, 966, 955), (941, 943, 958), (947, 961, 957), (952, 963, 959), (962, 953, 967), (964, 954, 968), (965, 955, 969), (966, 956, 970), (958, 957, 971), (959, 972, 973), (961, 960, 974), (963, 962, 975), (964, 976, 967), (965, 977, 968), (966, 978, 969), (958, 979, 970), (957, 961, 980), (959, 963, 981), (975, 967, 982), (976, 968, 983), (977, 969, 984), (970, 985, 986), (971, 987, 988), (973, 972, 989), (980, 974, 990), (975, 991, 992), (976, 993, 982), (968, 977, 994), (978, 986, 984), (979, 988, 985), (980, 995, 987), (981, 992, 989), (991, 982, 996), (993, 983, 997), (984, 998, 999), (986, 985, 1000), (988, 987, 1001), (1002, 989, 1003), (995, 990, 1004), (991, 1005, 1006), (993, 1007, 996), (983, 994, 999), (986, 1008, 998), (988, 1009, 1000), (987, 995, 1010), (989, 992, 1006), (1005, 996, 1011), (1007, 997, 1012), (999, 998, 1013), (1008, 1000, 1014), (1009, 1001, 1015), (1003, 1016, 1017), (1004, 1018, 1019), (1005, 1020, 1021), (1007, 1022, 1011), (999, 1023, 1012), (1008, 1024, 1013), (1009, 1025, 1014), (1010, 1019, 1015), (1006, 1021, 1016), (1011, 1026, 1027), (1022, 1012, 1028), (1023, 1013, 1029), (1024, 1014, 1030), (1025, 1015, 1031), (1017, 1016, 1032), (1019, 1018, 1033), (1020, 1027, 1034), (1022, 1035, 1026), (1023, 1036, 1028), (1024, 1037, 1029), (1025, 1038, 1030), (1019, 1039, 1031), (1021, 1034, 1032), (1026, 1040, 1041), (1035, 1028, 1042), (1036, 1029, 1043), (1037, 1030, 1044), (1031, 1045, 1046), (1047, 1032, 1048), (1033, 1049, 1050), (1034, 1027, 1041), (1035, 1051, 1040), (1036, 1052, 1042), (1037, 1053, 1043), (1030, 1038, 1046), (1039, 1050, 1045), (1032, 1034, 1054), (1040, 1055, 1056), (1051, 1042, 1057), (1043, 1058, 1059), (1053, 1044, 1060), (1045, 1061, 1062), (1063, 1048, 1064), (1049, 1065, 1066), (1041, 1056, 1067), (1051, 1068, 1055), (1052, 1059, 1057), (1053, 1069, 1058), (1044, 1046, 1062), (1045, 1050, 1066), (1054, 1067, 1064), (1055, 1070, 1071), (1068, 1057, 1072), (1058, 1073, 1074), (1069, 1060, 1075), (1061, 1076, 1077), (1064, 1078, 1079), (1066, 1065, 1080), (1056, 1071, 1081), (1068, 1082, 1070), (1059, 1074, 1072), (1069, 1083, 1073), (1062, 1077, 1075), (1066, 1084, 1076), (1067, 1081, 1078), (1070, 1085, 1086), (1082, 1072, 1087), (1074, 1073, 1088), (1083, 1075, 1089), (1076, 1090, 1091), (1079, 1078, 1092), (1084, 1080, 1093), (1081, 1071, 1086), (1082, 1094, 1085), (1074, 1095, 1087), (1083, 1096, 1088), (1075, 1077, 1091), (1084, 1097, 1090), (1078, 1081, 1098), (1086, 1085, 1099), (1094, 1087, 1100), (1088, 1101, 1102), (1096, 1089, 1103), (1090, 1104, 1105), (1106, 1092, 1107), (1093, 1108, 1109), (1098, 1086, 1110), (1094, 1111, 1099), (1095, 1102, 1100), (1096, 1112, 1101), (1091, 1105, 1103), (1097, 1109, 1104), (1092, 1098, 1113), (1110, 1099, 1114), (1111, 1100, 1115), (1101, 1116, 1117), (1112, 1103, 1118), (1105, 1104, 1119), (1107, 1120, 1121), (1109, 1108, 1122), (1110, 1123, 1124), (1111, 1125, 1114), (1102, 1117, 1115), (1112, 1126, 1116), (1105, 1127, 1118), (1104, 1109, 1128), (1113, 1124, 1120), (1123, 1114, 1129), (1125, 1115, 1130), (1116, 1131, 1132), (1126, 1118, 1133), (1119, 1134, 1135), (1121, 1120, 1136), (1122, 1137, 1138), (1123, 1139, 1140), (1125, 1141, 1129), (1117, 1132, 1130), (1126, 1142, 1131), (1118, 1127, 1135), (1128, 1138, 1134), (1124, 1140, 1136), (1143, 1144, 681), (683, 1145, 684), (684, 1145, 712), (1143, 681, 711), (712, 1145, 727), (1143, 711, 726), (727, 1145, 743), (1143, 726, 742), (743, 1145, 757), (1143, 742, 1146), (757, 1145, 769), (1143, 1146, 768), (769, 1145, 783), (1143, 768, 782), (783, 1145, 800), (1143, 782, 799), (800, 1145, 815), (1143, 799, 814), (815, 1145, 829), (1143, 814, 828), (829, 1145, 845), (1143, 828, 844), (845, 1145, 862), (1143, 844, 861), (862, 1145, 873), (1143, 861, 1147), (873, 1145, 889), (1143, 1147, 888), (889, 1145, 904), (1143, 888, 1148), (904, 1145, 917), (1143, 1148, 916), (917, 1145, 931), (1143, 916, 1149), (931, 1145, 946), (1143, 1149, 945), (946, 1145, 960), (1143, 945, 1150), (960, 1145, 974), (1143, 1150, 973), (974, 1145, 990), (1143, 973, 1002), (990, 1145, 1004), (1143, 1002, 1151), (1004, 1145, 1018), (1143, 1151, 1017), (1018, 1145, 1033), (1143, 1017, 1047), (1033, 1145, 1049), (1143, 1047, 1063), (1049, 1145, 1065), (1143, 1063, 1152), (1065, 1145, 1080), (1143, 1152, 1079), (1080, 1145, 1093), (1143, 1079, 1106), (1093, 1145, 1108), (1143, 1106, 1153), (1108, 1145, 1122), (1143, 1153, 1121), (1122, 1145, 1137), (1143, 1121, 1154), (1137, 1145, 683), (1139, 1129, 699), (1141, 1130, 700), (1131, 694, 691), (1133, 673, 695), (1134, 676, 696), (1154, 1136, 679), (1137, 683, 682), (1140, 1139, 685), (1129, 1141, 688), (1130, 1132, 691), (1142, 695, 694), (1135, 696, 673), (1143, 1154, 1144), (1138, 682, 676), (1136, 1140, 698), (1155, 1156, 1157), (1156, 1158, 1159), (1158, 1160, 1161), (1160, 1162, 1163), (1163, 1162, 1164), (1164, 1165, 1166), (1165, 1167, 1168), (1168, 1167, 1169), (1169, 1170, 1171), (1171, 1170, 1172), (1172, 1173, 1174), (1173, 1175, 1176), (1175, 1177, 1178), (1177, 1179, 1180), (1179, 1181, 1182), (1181, 1183, 1184), (1183, 1185, 1186), (1185, 1187, 1188), (1187, 1189, 1190), (1189, 1191, 1192), (1191, 1193, 1194), (1193, 1195, 1196), (1195, 1197, 1198), (1197, 1199, 1200), (1199, 1201, 1202), (1201, 1203, 1204), (1204, 1203, 1205), (1205, 1206, 1207), (1206, 1208, 1209), (1208, 1210, 1211), (1187, 1172, 1203), (1212, 1155, 1213), (1210, 1212, 1214), (1182, 1198, 1214), (671, 610, 612), (1215, 612, 613), (1215, 613, 615), (615, 614, 617), (617, 616, 619), (619, 618, 621), (621, 620, 623), (623, 622, 625), (625, 624, 627), (627, 626, 629), (629, 628, 631), (631, 630, 633), (633, 632, 635), (635, 634, 637), (637, 636, 639), (639, 638, 641), (641, 640, 643), (643, 642, 645), (645, 644, 647), (647, 646, 649), (649, 648, 651), (651, 650, 653), (653, 652, 655), (655, 654, 657), (657, 656, 659), (659, 658, 661), (661, 660, 663), (663, 662, 665), (665, 664, 667), (667, 666, 669), (610, 670, 611), (668, 664, 662), (668, 666, 664), (634, 644, 642), (656, 652, 658), (656, 654, 652), (648, 646, 650), (644, 652, 646), (640, 634, 642), (636, 634, 638), (632, 630, 634), (630, 628, 624), (628, 626, 624), (620, 618, 622), (616, 613, 618), (616, 614, 613), (652, 660, 658), (662, 660, 670), (670, 613, 611), (646, 652, 650), (668, 662, 670), (624, 660, 652), (630, 652, 634), (618, 613, 622), (613, 670, 660), (652, 644, 634), (634, 640, 638), (613, 624, 622), (669, 668, 672), (672, 670, 671), (624, 613, 660), (672, 671, 612), (612, 1215, 615), (661, 665, 672), (623, 617, 621), (623, 625, 627), (617, 619, 621), (635, 639, 633), (635, 637, 639), (639, 641, 643), (647, 649, 645), (655, 645, 651), (651, 653, 655), (655, 657, 659), (663, 665, 661), (655, 661, 672), (672, 665, 669), (672, 612, 615), (639, 672, 615), (631, 633, 629), (633, 639, 629), (645, 649, 651), (696, 676, 678), (655, 643, 645), (665, 667, 669), (617, 639, 615), (617, 629, 639), (617, 623, 627), (655, 639, 643), (617, 627, 629), (695, 673, 675), (659, 661, 655), (1144, 679, 681), (697, 682, 684), (698, 685, 687), (699, 688, 690), (700, 691, 693), (701, 694, 675), (674, 673, 678), (676, 682, 677), (679, 698, 680), (685, 699, 686), (688, 700, 689), (691, 694, 692), (686, 690, 703), (689, 693, 705), (692, 701, 707), (714, 675, 708), (715, 678, 709), (681, 680, 711), (716, 697, 712), (687, 686, 713), (702, 690, 705), (693, 692, 704), (701, 675, 706), (674, 678, 708), (709, 677, 716), (680, 687, 710), (728, 703, 717), (705, 704, 719), (707, 706, 721), (729, 714, 722), (715, 709, 724), (711, 710, 726), (730, 716, 727), (731, 713, 728), (717, 702, 719), (718, 704, 721), (706, 714, 720), (708, 715, 722), (723, 709, 730), (725, 710, 731), (745, 728, 732), (719, 718, 734), (721, 720, 736), (729, 722, 738), (724, 723, 740), (726, 725, 742), (730, 727, 744), (731, 728, 746), (717, 719, 732), (733, 718, 736), (720, 729, 735), (722, 724, 737), (739, 723, 744), (725, 731, 741), (745, 732, 748), (759, 734, 749), (736, 735, 751), (738, 737, 753), (740, 739, 755), (1146, 742, 756), (760, 744, 757), (746, 745, 758), (732, 734, 747), (733, 736, 749), (735, 738, 750), (737, 740, 752), (754, 739, 760), (741, 746, 756), (748, 747, 762), (772, 759, 763), (773, 751, 764), (774, 753, 765), (775, 755, 766), (1146, 756, 768), (760, 757, 770), (758, 748, 771), (747, 759, 761), (749, 751, 763), (764, 750, 774), (765, 752, 775), (754, 760, 766), (767, 756, 771), (784, 762, 776), (785, 772, 777), (786, 773, 778), (787, 774, 779), (788, 775, 780), (768, 767, 782), (789, 770, 783), (790, 771, 784), (761, 772, 776), (763, 773, 777), (764, 774, 778), (765, 775, 779), (780, 766, 789), (767, 771, 781), (784, 776, 792), (802, 785, 793), (803, 786, 794), (804, 787, 795), (788, 780, 797), (782, 781, 799), (805, 789, 800), (790, 784, 801), (776, 785, 791), (777, 786, 793), (778, 787, 794), (795, 779, 797), (780, 789, 796), (781, 790, 798), (792, 791, 807), (818, 802, 808), (819, 803, 809), (820, 804, 810), (797, 796, 812), (799, 798, 814), (805, 800, 816), (801, 792, 817), (791, 802, 806), (793, 803, 808), (794, 804, 809), (810, 795, 812), (811, 796, 816), (813, 798, 817), (807, 806, 822), (831, 818, 823), (832, 819, 824), (833, 820, 825), (834, 812, 826), (814, 813, 828), (835, 816, 829), (817, 807, 830), (806, 818, 821), (808, 819, 823), (809, 820, 824), (810, 812, 825), (811, 816, 826), (827, 813, 830), (847, 822, 836), (849, 831, 837), (832, 824, 839), (850, 833, 840), (834, 826, 842), (828, 827, 844), (835, 829, 846), (830, 822, 848), (821, 831, 836), (823, 832, 837), (824, 833, 838), (825, 834, 840), (841, 826, 846), (827, 830, 843), (847, 836, 852), (849, 837, 854), (839, 838, 856), (864, 850, 857), (842, 841, 859), (844, 843, 861), (865, 846, 862), (848, 847, 863), (836, 849, 851), (853, 837, 856), (855, 838, 864), (857, 840, 859), (841, 846, 858), (843, 848, 860), (874, 852, 866), (876, 854, 867), (856, 855, 869), (877, 864, 870), (878, 859, 871), (1147, 861, 872), (879, 865, 873), (863, 852, 875), (851, 854, 866), (867, 853, 869), (855, 864, 868), (870, 857, 878), (858, 865, 871), (872, 860, 875), (890, 874, 880), (876, 867, 882), (869, 868, 884), (891, 877, 885), (892, 878, 886), (1147, 872, 888), (893, 879, 889), (894, 875, 890), (866, 876, 880), (867, 869, 881), (868, 877, 883), (885, 870, 892), (886, 871, 893), (887, 872, 894), (890, 880, 896), (906, 882, 897), (884, 883, 899), (907, 891, 900), (892, 886, 902), (1148, 888, 903), (908, 893, 904), (894, 890, 905), (880, 882, 895), (881, 884, 897), (883, 891, 898), (900, 885, 902), (886, 893, 901), (887, 894, 903), (896, 895, 910), (918, 906, 911), (919, 899, 912), (920, 907, 913), (921, 902, 914), (1148, 903, 916), (922, 908, 917), (923, 905, 910), (895, 906, 909), (911, 897, 919), (898, 907, 912), (900, 902, 913), (914, 901, 922), (915, 903, 923), (933, 910, 924), (935, 918, 925), (919, 912, 927), (936, 920, 928), (937, 921, 929), (1149, 916, 930), (922, 917, 932), (923, 910, 934), (909, 918, 924), (925, 911, 927), (912, 920, 926), (928, 913, 937), (914, 922, 929), (915, 923, 930), (948, 933, 938), (949, 935, 939), (950, 927, 940), (951, 936, 941), (937, 929, 943), (1149, 930, 945), (932, 931, 947), (952, 934, 948), (924, 935, 938), (939, 925, 950), (926, 936, 940), (928, 937, 941), (942, 929, 947), (930, 934, 944), (962, 948, 953), (964, 949, 954), (965, 950, 955), (966, 951, 956), (943, 942, 958), (1150, 945, 959), (947, 946, 961), (952, 948, 963), (938, 949, 953), (939, 950, 954), (940, 951, 955), (956, 941, 958), (942, 947, 957), (944, 952, 959), (975, 962, 967), (976, 964, 968), (977, 965, 969), (978, 966, 970), (979, 958, 971), (1150, 959, 973), (980, 961, 974), (981, 963, 975), (953, 964, 967), (954, 965, 968), (955, 966, 969), (956, 958, 970), (971, 957, 980), (972, 959, 981), (991, 975, 982), (993, 976, 983), (994, 977, 984), (978, 970, 986), (979, 971, 988), (1002, 973, 989), (995, 980, 990), (981, 975, 992), (967, 976, 982), (983, 968, 994), (969, 978, 984), (970, 979, 985), (971, 980, 987), (972, 981, 989), (1005, 991, 996), (1007, 993, 997), (994, 984, 999), (1008, 986, 1000), (1009, 988, 1001), (1151, 1002, 1003), (1010, 995, 1004), (992, 991, 1006), (982, 993, 996), (997, 983, 999), (984, 986, 998), (985, 988, 1000), (1001, 987, 1010), (1003, 989, 1006), (1020, 1005, 1011), (1022, 1007, 1012), (1023, 999, 1013), (1024, 1008, 1014), (1025, 1009, 1015), (1151, 1003, 1017), (1010, 1004, 1019), (1006, 1005, 1021), (996, 1007, 1011), (997, 999, 1012), (998, 1008, 1013), (1000, 1009, 1014), (1001, 1010, 1015), (1003, 1006, 1016), (1020, 1011, 1027), (1035, 1022, 1028), (1036, 1023, 1029), (1037, 1024, 1030), (1038, 1025, 1031), (1047, 1017, 1032), (1039, 1019, 1033), (1021, 1020, 1034), (1011, 1022, 1026), (1012, 1023, 1028), (1013, 1024, 1029), (1014, 1025, 1030), (1015, 1019, 1031), (1016, 1021, 1032), (1027, 1026, 1041), (1051, 1035, 1042), (1052, 1036, 1043), (1053, 1037, 1044), (1038, 1031, 1046), (1063, 1047, 1048), (1039, 1033, 1050), (1054, 1034, 1041), (1026, 1035, 1040), (1028, 1036, 1042), (1029, 1037, 1043), (1044, 1030, 1046), (1031, 1039, 1045), (1048, 1032, 1054), (1041, 1040, 1056), (1068, 1051, 1057), (1052, 1043, 1059), (1069, 1053, 1060), (1046, 1045, 1062), (1152, 1063, 1064), (1050, 1049, 1066), (1054, 1041, 1067), (1040, 1051, 1055), (1042, 1052, 1057), (1043, 1053, 1058), (1060, 1044, 1062), (1061, 1045, 1066), (1048, 1054, 1064), (1056, 1055, 1071), (1082, 1068, 1072), (1059, 1058, 1074), (1083, 1069, 1075), (1062, 1061, 1077), (1152, 1064, 1079), (1084, 1066, 1080), (1067, 1056, 1081), (1055, 1068, 1070), (1057, 1059, 1072), (1058, 1069, 1073), (1060, 1062, 1075), (1061, 1066, 1076), (1064, 1067, 1078), (1071, 1070, 1086), (1094, 1082, 1087), (1095, 1074, 1088), (1096, 1083, 1089), (1077, 1076, 1091), (1106, 1079, 1092), (1097, 1084, 1093), (1098, 1081, 1086), (1070, 1082, 1085), (1072, 1074, 1087), (1073, 1083, 1088), (1089, 1075, 1091), (1076, 1084, 1090), (1092, 1078, 1098), (1110, 1086, 1099), (1111, 1094, 1100), (1095, 1088, 1102), (1112, 1096, 1103), (1091, 1090, 1105), (1153, 1106, 1107), (1097, 1093, 1109), (1113, 1098, 1110), (1085, 1094, 1099), (1087, 1095, 1100), (1088, 1096, 1101), (1089, 1091, 1103), (1090, 1097, 1104), (1107, 1092, 1113), (1123, 1110, 1114), (1125, 1111, 1115), (1102, 1101, 1117), (1126, 1112, 1118), (1127, 1105, 1119), (1153, 1107, 1121), (1128, 1109, 1122), (1113, 1110, 1124), (1099, 1111, 1114), (1100, 1102, 1115), (1101, 1112, 1116), (1103, 1105, 1118), (1119, 1104, 1128), (1107, 1113, 1120), (1139, 1123, 1129), (1141, 1125, 1130), (1117, 1116, 1132), (1142, 1126, 1133), (1127, 1119, 1135), (1154, 1121, 1136), (1128, 1122, 1138), (1124, 1123, 1140), (1114, 1125, 1129), (1115, 1117, 1130), (1116, 1126, 1131), (1133, 1118, 1135), (1119, 1128, 1134), (1120, 1124, 1136), (685, 1139, 699), (688, 1141, 700), (1132, 1131, 691), (1142, 1133, 695), (1135, 1134, 696), (1144, 1154, 679), (1138, 1137, 682), (698, 1140, 685), (699, 1129, 688), (700, 1130, 691), (1131, 1142, 694), (1133, 1135, 673), (1134, 1138, 676), (679, 1136, 698), (1213, 1155, 1157), (1157, 1156, 1159), (1159, 1158, 1161), (1161, 1160, 1163), (1216, 1163, 1164), (1216, 1164, 1166), (1166, 1165, 1168), (1217, 1168, 1169), (1217, 1169, 1171), (1218, 1171, 1172), (1218, 1172, 1174), (1174, 1173, 1176), (1176, 1175, 1178), (1178, 1177, 1180), (1180, 1179, 1182), (1182, 1181, 1184), (1184, 1183, 1186), (1186, 1185, 1188), (1188, 1187, 1190), (1190, 1189, 1192), (1192, 1191, 1194), (1194, 1193, 1196), (1196, 1195, 1198), (1198, 1197, 1200), (1200, 1199, 1202), (1202, 1201, 1204), (1219, 1204, 1205), (1219, 1205, 1207), (1207, 1206, 1209), (1209, 1208, 1211), (1203, 1199, 1197), (1212, 1210, 1208), (1206, 1212, 1208), (1206, 1205, 1203), (1203, 1201, 1199), (1195, 1203, 1197), (1191, 1187, 1193), (1191, 1189, 1187), (1187, 1185, 1183), (1179, 1177, 1181), (1175, 1187, 1177), (1175, 1173, 1172), (1172, 1170, 1169), (1169, 1167, 1165), (1165, 1164, 1162), (1162, 1160, 1158), (1177, 1187, 1183), (1203, 1156, 1206), (1211, 1210, 1214), (1156, 1155, 1212), (1156, 1212, 1206), (1172, 1187, 1175), (1187, 1195, 1193), (1165, 1162, 1158), (1158, 1156, 1203), (1203, 1195, 1187), (1181, 1177, 1183), (1203, 1169, 1158), (1214, 1212, 1213), (1169, 1165, 1158), (1203, 1172, 1169), (1214, 1213, 1157), (1157, 1159, 1161), (1216, 1166, 1163), (1168, 1217, 1171), (1166, 1168, 1157), (1178, 1182, 1176), (1178, 1180, 1182), (1182, 1184, 1186), (1168, 1171, 1218), (1190, 1192, 1194), (1194, 1196, 1198), (1198, 1200, 1202), (1202, 1204, 1219), (1219, 1207, 1209), (1209, 1211, 1214), (1161, 1166, 1157), (1166, 1161, 1163), (1174, 1176, 1214), (1176, 1182, 1214), (1188, 1198, 1182), (1198, 1188, 1194), (1219, 1214, 1202), (1219, 1209, 1214), (1186, 1188, 1182), (1214, 1218, 1174), (1188, 1190, 1194), (1168, 1214, 1157), (1168, 1218, 1214), (1214, 1198, 1202), (1220, 1221, 1223, 1222), (1222, 1223, 1225, 1224), (1224, 1225, 1227, 1226), (1226, 1227, 1229, 1228), (1228, 1229, 1231, 1230), (1230, 1231, 1233, 1232), (1232, 1233, 1235, 1234), (1234, 1235, 1237, 1236), (1236, 1237, 1239, 1238), (1238, 1239, 1241, 1240), (1240, 1241, 1243, 1242), (1242, 1243, 1245, 1244), (1244, 1245, 1247, 1246), (1246, 1247, 1249, 1248), (1248, 1249, 1251, 1250), (1250, 1251, 1253, 1252), (1252, 1253, 1255, 1254), (1254, 1255, 1257, 1256), (1256, 1257, 1259, 1258), (1258, 1259, 1261, 1260), (1260, 1261, 1263, 1262), (1262, 1263, 1265, 1264), (1264, 1265, 1267, 1266), (1266, 1267, 1269, 1268), (1268, 1269, 1271, 1270), (1270, 1271, 1273, 1272), (1272, 1273, 1275, 1274), (1274, 1275, 1277, 1276), (1276, 1277, 1279, 1278), (1278, 1279, 1281, 1280), (1223, 1221, 1283, 1281, 1279, 1277, 1275, 1273, 1271, 1269, 1267, 1265, 1263, 1261, 1259, 1257, 1255, 1253, 1251, 1249, 1247, 1245, 1243, 1241, 1239, 1237, 1235, 1233, 1231, 1229, 1227, 1225), (1282, 1283, 1221, 1220), (1280, 1281, 1283, 1282), (1220, 1222, 1224, 1226, 1228, 1230, 1232, 1234, 1236, 1238, 1240, 1242, 1244, 1246, 1248, 1250, 1252, 1254, 1256, 1258, 1260, 1262, 1264, 1266, 1268, 1270, 1272, 1274, 1276, 1278, 1280, 1282)])
me_cylinder.polygons.foreach_set('material_index', [1, 1, 1, 1, 1, 1, 1, 1, 1, 1, 1, 1, 1, 1, 1, 1, 1, 1, 1, 1, 1, 1, 1, 1, 1, 1, 1, 1, 1, 1, 1, 1, 1, 1, 1, 1, 1, 1, 1, 1, 1, 1, 1, 1, 1, 1, 1, 1, 1, 1, 1, 1, 1, 1, 1, 1, 1, 1, 1, 1, 1, 1, 1, 1, 1, 1, 1, 1, 1, 1, 1, 1, 1, 1, 1, 1, 1, 1, 1, 1, 1, 1, 1, 1, 1, 1, 1, 1, 1, 1, 1, 1, 1, 1, 1, 1, 1, 1, 1, 1, 1, 1, 1, 1, 1, 1, 1, 1, 1, 1, 1, 1, 1, 1, 1, 1, 1, 1, 1, 1, 1, 1, 1, 1, 1, 1, 1, 1, 1, 1, 1, 1, 1, 1, 1, 1, 1, 1, 1, 1, 1, 1, 1, 1, 1, 1, 1, 1, 1, 1, 1, 1, 1, 1, 1, 1, 1, 1, 1, 1, 1, 1, 1, 1, 1, 1, 1, 1, 1, 1, 1, 1, 1, 1, 1, 1, 1, 1, 1, 1, 1, 1, 1, 1, 1, 1, 1, 1, 1, 1, 1, 1, 1, 1, 1, 1, 1, 1, 1, 1, 1, 1, 1, 1, 1, 1, 1, 1, 1, 1, 1, 1, 1, 1, 1, 1, 1, 1, 1, 1, 1, 1, 1, 1, 1, 1, 1, 1, 1, 1, 1, 1, 1, 1, 1, 1, 1, 1, 1, 1, 1, 1, 1, 1, 1, 1, 1, 1, 1, 1, 1, 1, 1, 1, 1, 1, 1, 1, 1, 1, 1, 1, 1, 1, 1, 1, 1, 1, 1, 1, 1, 1, 1, 1, 1, 1, 1, 1, 1, 1, 1, 1, 1, 1, 1, 1, 1, 1, 1, 1, 1, 1, 1, 1, 1, 1, 1, 1, 1, 1, 1, 1, 1, 1, 1, 1, 1, 1, 1, 1, 1, 1, 1, 1, 1, 1, 1, 1, 1, 1, 1, 1, 1, 1, 1, 1, 1, 1, 1, 1, 1, 1, 1, 1, 1, 1, 1, 1, 1, 1, 1, 1, 1, 1, 1, 1, 1, 1, 1, 1, 1, 1, 1, 1, 1, 1, 1, 1, 1, 1, 1, 1, 1, 1, 1, 1, 1, 1, 1, 1, 1, 1, 1, 1, 1, 1, 1, 1, 1, 1, 1, 1, 1, 1, 1, 1, 1, 1, 1, 1, 1, 1, 1, 1, 1, 1, 1, 1, 1, 1, 1, 1, 1, 1, 1, 1, 1, 1, 1, 1, 1, 1, 1, 1, 1, 1, 1, 1, 1, 1, 1, 1, 1, 1, 1, 1, 1, 1, 1, 1, 1, 1, 1, 1, 1, 1, 1, 1, 1, 1, 1, 1, 1, 1, 1, 1, 1, 1, 1, 1, 1, 1, 1, 1, 1, 1, 1, 1, 1, 1, 1, 1, 1, 1, 1, 1, 1, 1, 1, 1, 1, 1, 1, 1, 1, 1, 1, 1, 1, 1, 1, 1, 1, 1, 1, 1, 1, 1, 1, 1, 1, 1, 1, 1, 1, 1, 1, 1, 1, 1, 1, 1, 1, 1, 1, 1, 1, 1, 1, 1, 1, 1, 1, 1, 1, 1, 1, 1, 1, 1, 1, 1, 1, 1, 1, 1, 1, 1, 1, 1, 1, 1, 1, 1, 1, 1, 1, 1, 1, 1, 1, 1, 1, 1, 1, 1, 1, 1, 1, 1, 1, 1, 1, 1, 1, 1, 1, 1, 1, 1, 1, 1, 1, 1, 1, 1, 1, 1, 1, 1, 1, 1, 1, 1, 1, 1, 1, 1, 1, 1, 1, 1, 1, 1, 1, 1, 1, 1, 1, 1, 1, 1, 1, 1, 1, 1, 1, 1, 1, 1, 1, 1, 1, 1, 1, 1, 1, 1, 1, 1, 1, 1, 1, 1, 1, 1, 1, 1, 1, 1, 1, 1, 1, 1, 1, 1, 1, 1, 1, 1, 1, 1, 1, 1, 1, 1, 1, 1, 1, 1, 1, 1, 1, 1, 1, 1, 1, 1, 1, 1, 1, 1, 1, 1, 1, 1, 1, 1, 1, 1, 1, 1, 1, 1, 1, 1, 1, 1, 1, 1, 1, 1, 1, 1, 1, 1, 1, 1, 1, 1, 1, 1, 1, 1, 1, 1, 1, 1, 1, 1, 1, 1, 1, 1, 1, 1, 1, 1, 1, 1, 1, 1, 1, 1, 1, 1, 1, 1, 1, 1, 1, 1, 1, 1, 1, 1, 1, 1, 1, 1, 1, 1, 1, 1, 1, 1, 1, 1, 1, 1, 1, 1, 1, 1, 1, 1, 1, 1, 1, 1, 1, 1, 1, 1, 1, 1, 1, 1, 1, 1, 1, 1, 1, 1, 1, 1, 1, 1, 1, 1, 1, 1, 1, 1, 1, 1, 1, 1, 1, 1, 1, 1, 1, 1, 1, 1, 1, 1, 1, 1, 1, 1, 1, 1, 1, 1, 1, 1, 1, 1, 1, 1, 1, 1, 1, 1, 1, 1, 1, 1, 1, 1, 1, 1, 1, 1, 1, 1, 1, 1, 1, 1, 1, 1, 1, 1, 1, 1, 1, 1, 1, 1, 1, 1, 1, 1, 1, 1, 1, 1, 1, 1, 1, 1, 1, 1, 1, 1, 1, 1, 1, 1, 1, 1, 1, 1, 1, 1, 1, 1, 1, 1, 1, 1, 1, 1, 1, 1, 1, 1, 1, 1, 1, 1, 1, 1, 1, 1, 1, 1, 1, 1, 1, 1, 1, 1, 1, 1, 1, 1, 1, 1, 1, 1, 1, 1, 1, 1, 1, 1, 1, 1, 1, 1, 1, 1, 1, 1, 1, 1, 1, 1, 1, 1, 1, 1, 1, 1, 1, 1, 1, 1, 1, 1, 1, 1, 1, 1, 1, 1, 1, 1, 1, 1, 1, 1, 1, 1, 1, 1, 1, 1, 1, 1, 1, 1, 1, 1, 1, 1, 1, 1, 1, 1, 1, 1, 1, 1, 1, 1, 1, 1, 1, 1, 1, 1, 1, 1, 1, 1, 1, 1, 1, 1, 1, 1, 1, 1, 1, 1, 1, 1, 1, 1, 1, 1, 1, 1, 1, 1, 1, 1, 1, 1, 1, 1, 1, 1, 1, 1, 1, 1, 1, 1, 1, 1, 1, 1, 1, 1, 1, 1, 1, 1, 1, 1, 1, 1, 1, 1, 1, 1, 1, 1, 1, 1, 1, 1, 1, 1, 1, 1, 1, 1, 1, 1, 1, 1, 1, 1, 1, 1, 1, 1, 1, 1, 1, 1, 1, 1, 1, 1, 1, 1, 1, 1, 1, 1, 1, 1, 1, 1, 1, 1, 1, 1, 1, 1, 1, 1, 1, 1, 1, 1, 1, 1, 1, 1, 1, 1, 1, 1, 1, 1, 1, 1, 1, 1, 1, 1, 1, 1, 1, 1, 1, 1, 1, 1, 1, 1, 1, 1, 1, 1, 1, 1, 1, 1, 1, 1, 1, 1, 1, 1, 1, 1, 1, 1, 1, 1, 1, 1, 1, 1, 1, 1, 1, 1, 1, 1, 1, 1, 1, 1, 1, 1, 1, 1, 1, 1, 1, 1, 1, 1, 1, 1, 1, 1, 1, 1, 1, 1, 1, 1, 1, 1, 1, 1, 1, 1, 1, 1, 1, 1, 1, 1, 1, 1, 1, 1, 1, 1, 1, 1, 1, 1, 1, 1, 1, 1, 1, 1, 1, 1, 1, 1, 1, 1, 1, 1, 1, 1, 1, 1, 1, 1, 1, 1, 1, 1, 1, 1, 1, 1, 1, 1, 1, 1, 1, 1, 1, 1, 1, 1, 1, 1, 1, 1, 0, 0, 0, 0, 0, 0, 0, 0, 0, 0, 0, 0, 0, 0, 0, 0, 0, 0, 0, 0, 0, 0, 0, 0, 0, 0, 0, 0, 0, 0, 0, 0, 0, 0, 0, 0, 0, 0, 0, 0, 0, 0, 0, 0, 0, 0, 0, 0, 0, 0, 0, 0, 0, 0, 0, 0, 0, 0, 0, 0, 0, 0, 0, 0, 0, 0, 0, 0, 0, 0, 0, 0, 0, 0, 0, 0, 0, 0, 0, 0, 0, 0, 0, 0, 0, 0, 0, 0, 0, 0, 0, 0, 0, 0, 0, 0, 0, 0, 0, 0, 0, 0, 0, 0, 0, 0, 0, 0, 0, 0, 0, 0, 0, 0, 0, 0, 0, 0, 0, 0, 0, 0, 0, 0, 0, 0, 0, 0, 0, 0, 0, 0, 0, 0, 0, 0, 0, 0, 0, 0, 0, 0, 0, 0, 0, 0, 0, 0, 0, 0, 0, 0, 0, 0, 0, 0, 0, 0, 0, 0, 0, 0, 0, 0, 0, 0, 0, 0, 0, 0, 0, 0, 0, 0, 0, 0, 0, 0, 0, 0, 0, 0, 0, 0, 0, 0, 0, 0, 0, 0, 0, 0, 0, 0, 0, 0, 0, 0, 0, 0, 0, 0, 0, 0, 0, 0, 0, 0, 0, 0, 0, 0, 0, 0, 0, 0, 0, 0, 0, 0, 0, 0, 0, 0, 0, 0, 0, 0, 0, 0, 0, 0, 0, 0, 0, 0, 0, 0, 0, 0, 0, 0, 0, 0, 0, 0, 0, 0, 0, 0, 0, 0, 0, 0, 0, 0, 0, 0, 0, 0, 0, 0, 0, 0, 0, 0, 0, 0, 0, 0, 0, 0, 0, 0, 0, 0, 0, 0, 0, 0, 0, 0, 0, 0, 0, 0, 0, 0, 0, 0, 0, 0, 0, 0, 0, 0, 0, 0, 0, 0, 0, 0, 0, 0, 0, 0, 0, 0, 0, 0, 0, 0, 0, 0, 0, 0, 0, 0, 0, 0, 0, 0, 0, 0, 0, 0, 0, 0, 0, 0, 0, 0, 0, 0, 0, 0, 0, 0, 0, 0, 0, 0, 0, 0, 0, 0, 0, 0, 0, 0, 0, 0, 0, 0, 0, 0, 0, 0, 0, 0, 0, 0, 0, 0, 0, 0, 0, 0, 0, 0, 0, 0, 0, 0, 0, 0, 0, 0, 0, 0, 0, 0, 0, 0, 0, 0, 0, 0, 0, 0, 0, 0, 0, 0, 0, 0, 0, 0, 0, 0, 0, 0, 0, 0, 0, 0, 0, 0, 0, 0, 0, 0, 0, 0, 0, 0, 0, 0, 0, 0, 0, 0, 0, 0, 0, 0, 0, 0, 0, 0, 0, 0, 0, 0, 0, 0, 0, 0, 0, 0, 0, 0, 0, 0, 0, 0, 0, 0, 0, 0, 0, 0, 0, 0, 0, 0, 0, 0, 0, 0, 0, 0, 0, 0, 0, 0, 0, 0, 0, 0, 0, 0, 0, 0, 0, 0, 0, 0, 0, 0, 0, 0, 0, 0, 0, 0, 0, 0, 0, 0, 0, 0, 0, 0, 0, 0, 0, 0, 0, 0, 0, 0, 0, 0, 0, 0, 0, 0, 0, 0, 0, 0, 0, 0, 0, 0, 0, 0, 0, 0, 0, 0, 0, 0, 0, 0, 0, 0, 0, 0, 0, 0, 0, 0, 0, 0, 0, 0, 0, 0, 0, 0, 0, 0, 0, 0, 0, 0, 0, 0, 0, 0, 0, 0, 0, 0, 0, 0, 0, 0, 0, 0, 0, 0, 0, 0, 0, 0, 0, 0, 0, 0, 0, 0, 0, 0, 0, 0, 0, 0, 0, 0, 0, 0, 0, 0, 0, 0, 0, 0, 0, 0, 0, 0, 0, 0, 0, 0, 0, 0, 0, 0, 0, 0, 0, 0, 0, 0, 0, 0, 0, 0, 0, 0, 0, 0, 0, 0, 0, 0, 0, 0, 0, 0, 0, 0, 0, 0, 0, 0, 0, 0, 0, 0, 0, 0, 0, 0, 0, 0, 0, 0, 0, 0, 0, 0, 0, 0, 0, 0, 0, 0, 0, 0, 0, 0, 0, 0, 0, 0, 0, 0, 0, 0, 0, 0, 0, 0, 0, 0, 0, 0, 0, 0, 0, 0, 0, 0, 0, 0, 0, 0, 0, 0, 0, 0, 0, 0, 0, 0, 0, 0, 0, 0, 0, 0, 0, 0, 0, 0, 0, 0, 0, 0, 0, 0, 0, 0, 0, 0, 0, 0, 0, 0, 0, 0, 0, 0, 0, 0, 0, 0, 0, 0, 0, 0, 0, 0, 0, 0, 0, 0, 0, 0, 0, 0, 0, 0, 0, 0, 0, 0, 0, 0, 0, 0, 0, 0, 0, 0, 0, 0, 0, 0, 0, 0, 0, 0, 0, 0, 0, 0, 0, 0, 0, 0, 0, 0, 0, 0, 0, 0, 0, 0, 0, 0, 0, 0, 0, 0, 0, 0, 0, 0, 0, 0, 0, 0, 0, 0, 0, 0, 0, 0, 0, 0, 0, 0, 0, 0, 0, 0, 0, 0, 0, 0, 0, 0, 0, 0, 0, 0, 0, 0, 0, 0, 0, 0, 0, 0, 0, 0, 0, 0, 0, 0, 0, 0, 0, 0, 0, 0, 0, 0, 0, 0, 0, 0, 0, 0, 0, 0, 0, 0, 0, 0, 0, 0, 0, 0, 0, 0, 0, 0, 0, 0, 0, 0, 0, 0, 0, 0, 0, 0, 0, 0, 0, 0, 0, 0, 0, 0, 0, 0, 0, 0, 0, 0, 0, 0, 0, 0, 0, 0, 0, 0, 0, 0, 0, 0, 0, 0, 0, 0, 0, 0, 0, 0, 0, 0, 0, 0, 0, 0, 0, 0, 0, 0, 0, 0, 0, 0, 0, 0, 0, 0, 0, 0, 0, 0, 0, 0, 0, 0, 0, 0, 0, 0, 0, 0, 0, 0, 0, 0, 0, 0, 0, 0, 0, 0, 0, 0, 0, 0, 0, 0, 0, 0, 0, 0, 0, 0, 0, 0, 0, 0, 0, 0, 0, 0, 0, 0, 0, 0, 0, 0, 0, 0, 0, 0, 0, 0, 0, 0, 0, 0, 0, 0, 0, 0, 0, 0, 0, 0, 0, 0, 0, 0, 0, 0, 0, 0, 0, 0, 0, 0, 0, 0, 0, 0, 0, 0, 0, 0, 0, 0, 0, 0, 0, 0, 0, 0, 0, 0, 0, 0, 0, 0, 0, 0, 0, 0, 0, 0, 0, 0, 0, 0, 0, 0, 0, 0, 0, 0, 0, 0, 0, 0, 0, 0, 0, 0, 0, 0, 0, 0, 0, 0, 0, 0, 0, 0, 0, 0, 0, 0, 0, 0, 0, 0, 0, 0, 0, 0, 0, 0, 0, 0, 0, 0, 0, 0, 0, 0, 0, 0, 0, 0, 0, 0, 0, 0, 0, 0, 0, 0, 0, 0, 0, 0, 0, 0, 0, 0, 0, 0, 0, 0, 0, 0, 0, 0, 0, 0, 0, 0, 0, 0, 0, 0, 0, 0, 0, 0, 0, 0, 0, 0, 0, 0, 0, 0, 0, 0, 0, 0, 0, 0, 0, 0, 0, 0, 0, 0, 0, 0, 0, 0, 0, 0, 0, 0, 0, 0, 0, 0, 0, 0, 0, 0, 0, 0, 0, 0, 0, 0, 0, 0, 0, 0, 0, 0, 0, 0, 0, 0, 0, 0, 0, 0, 0, 0, 0, 0, 0, 0, 0, 0, 0, 0, 0, 0, 0, 0, 0, 0, 0, 0, 0, 0, 0, 0, 0, 0, 0, 0, 0, 0, 0, 0, 0, 0, 0, 0, 0, 0, 0, 0, 0, 0, 0, 0, 0, 0, 0, 0, 0, 0, 0, 0, 0, 0, 0, 0, 0, 0, 0, 0, 0, 0, 0, 0, 0, 0, 0, 0, 0, 0, 0, 0, 0, 0])
me_cylinder.materials.append(mat_none)
me_cylinder.materials.append(mat_none_001)
me_cylinder.use_remesh_preserve_volume = False
me_cylinder.use_remesh_preserve_attributes = False
me_cylinder.use_mirror_vertex_groups = False
me_cylinder.update()

# ---- objects
ob_elbowjoint = bpy.data.objects.new('elbowJoint', me_elbowjoint)
ob_cylinder = bpy.data.objects.new('Cylinder', me_cylinder)
ob_lamp = bpy.data.objects.new('Lamp', light_lamp)
ob_camera = bpy.data.objects.new('Camera', cam_camera)

# ---- transforms, parenting, visibility, modifiers, constraints
ob_elbowjoint.location = (0.1353, 0.0, -0.1643)
ob_elbowjoint.rotation_euler = (1.571, -0.0, 0.0)
ob_elbowjoint.lineart.crease_threshold = 0.0
ob_cylinder.location = (0.0, 0.0, 0.0)
ob_cylinder.rotation_euler = (0.0, 1.588, 0.0)
ob_cylinder.scale = (0.75, 0.75, 2.0)
ob_cylinder.lineart.crease_threshold = 0.0
ob_lamp.location = (4.076, 1.005, 5.904)
ob_lamp.rotation_euler = (0.6503, 0.05522, 1.866)
ob_lamp.lock_rotations_4d = False
ob_lamp.empty_display_type = 'ARROWS'
ob_lamp.color = (0.0, 0.0, 0.0, 0.0)
ob_lamp.lineart.crease_threshold = 0.0
ob_camera.location = (7.481, -6.508, 5.344)
ob_camera.rotation_euler = (1.109, 0.01082, 0.8149)
ob_camera.lock_rotations_4d = False
ob_camera.empty_display_type = 'ARROWS'
ob_camera.color = (0.0, 0.0, 0.0, 0.0)
ob_camera.display_type = 'WIRE'
ob_camera.lineart.crease_threshold = 0.0

# ---- collection membership
col_collection_1.objects.link(ob_elbowjoint)
col_collection_1.objects.link(ob_cylinder)
col_collection_1.objects.link(ob_lamp)
col_collection_1.objects.link(ob_camera)

# ---- scene / render settings (as saved in the file)
scene.camera = ob_camera
scene.frame_start = 1; scene.frame_end = 250; scene.frame_set(1)
scene.render.engine = 'BLENDER_EEVEE_NEXT'
scene.render.resolution_percentage = 50
scene.render.dither_intensity = 0.0
scene.cycles.use_denoising = False
scene.cycles.samples = 10
scene.cycles.sampling_pattern = 'TABULATED_SOBOL'
scene.cycles.light_sampling_threshold = 0.0
scene.cycles.use_adaptive_sampling = False
scene.cycles.use_light_tree = False
scene.cycles.blur_glossy = 0.0
scene.cycles.volume_bounces = 1
scene.cycles.pixel_filter_type = 'GAUSSIAN'
scene.cycles.sample_clamp_indirect = 0.0
scene.view_settings.view_transform = 'Standard'
bpy.context.view_layer.update()
